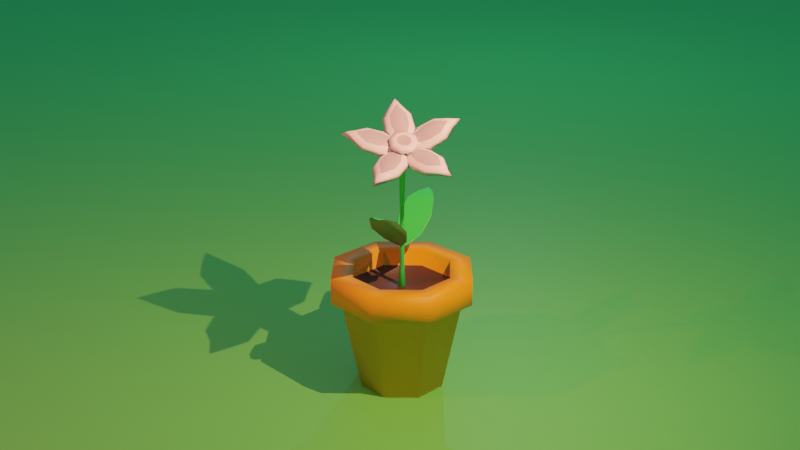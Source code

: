 # Source: Eternal_fortunebackup.blend  (saved by Blender 3.2.14; exported with 4.5.12 LTS)
import bpy
from mathutils import Matrix  # noqa: F401  (used for matrix-valued properties, if any)

bpy.ops.wm.read_factory_settings(use_empty=True)
scene = bpy.context.scene
scene.name = 'Scene'

# ---- collections
col_collection = bpy.data.collections.new('Collection'); scene.collection.children.link(col_collection)

# ---- materials (node trees are filled in below, after node groups)
mat_base = bpy.data.materials.new('base')
mat_base.use_transparent_shadow = False
mat_flowwer = bpy.data.materials.new('flowwer')
mat_flowwer.use_transparent_shadow = False
mat_flower2 = bpy.data.materials.new('flower2')
mat_flower2.use_transparent_shadow = False
mat_leaves_detail_001 = bpy.data.materials.new('leaves detail.001')
mat_leaves_detail_001.use_transparent_shadow = False
mat_leaves = bpy.data.materials.new('leaves')
mat_leaves.use_transparent_shadow = False
mat_leaves_detail = bpy.data.materials.new('leaves detail')
mat_leaves_detail.use_transparent_shadow = False
mat_material_001 = bpy.data.materials.new('Material.001')
mat_material_001.use_transparent_shadow = False
mat_material_003 = bpy.data.materials.new('Material.003')
mat_material_003.use_transparent_shadow = False
mat_pot = bpy.data.materials.new('pot')
mat_pot.use_transparent_shadow = False
mat_dirt = bpy.data.materials.new('Dirt')
mat_dirt.use_transparent_shadow = False

# ---- material node trees
mat_base.use_nodes = True; mat_base.node_tree.nodes.clear()
_N = mat_base.node_tree.nodes; _L = mat_base.node_tree.links
n0 = _N.new('ShaderNodeBsdfPrincipled'); n0.name = 'Principled BSDF'; n0.location = (10, 300)
n0.distribution = 'GGX'
n0.subsurface_method = 'RANDOM_WALK_SKIN'
n0.inputs[0].default_value = (0.02941, 0.8, 0.09163, 1.0)
n0.inputs[3].default_value = 1.45
n0.inputs[27].default_value = (0.0, 0.0, 0.0, 1.0)
n0.inputs[28].default_value = 1.0
n1 = _N.new('ShaderNodeOutputMaterial'); n1.name = 'Material Output'; n1.location = (300, 300)
_L.new(n0.outputs[0], n1.inputs[0])
n1.is_active_output = True
mat_flowwer.use_nodes = True; mat_flowwer.node_tree.nodes.clear()
_N = mat_flowwer.node_tree.nodes; _L = mat_flowwer.node_tree.links
n0 = _N.new('ShaderNodeBsdfPrincipled'); n0.name = 'Principled BSDF'; n0.location = (10, 300)
n0.distribution = 'GGX'
n0.subsurface_method = 'RANDOM_WALK_SKIN'
n0.inputs[3].default_value = 1.45
n0.inputs[27].default_value = (0.0, 0.0, 0.0, 1.0)
n0.inputs[28].default_value = 1.0
n1 = _N.new('ShaderNodeOutputMaterial'); n1.name = 'Material Output'; n1.location = (300, 300)
_L.new(n0.outputs[0], n1.inputs[0])
n1.is_active_output = True
mat_flower2.use_nodes = True; mat_flower2.node_tree.nodes.clear()
_N = mat_flower2.node_tree.nodes; _L = mat_flower2.node_tree.links
n0 = _N.new('ShaderNodeBsdfPrincipled'); n0.name = 'Principled BSDF'; n0.location = (10, 300)
n0.distribution = 'GGX'
n0.subsurface_method = 'RANDOM_WALK_SKIN'
n0.inputs[0].default_value = (0.4672, 0.4672, 0.4672, 1.0)
n0.inputs[3].default_value = 1.45
n0.inputs[27].default_value = (0.0, 0.0, 0.0, 1.0)
n0.inputs[28].default_value = 1.0
n1 = _N.new('ShaderNodeOutputMaterial'); n1.name = 'Material Output'; n1.location = (300, 300)
_L.new(n0.outputs[0], n1.inputs[0])
n1.is_active_output = True
mat_leaves_detail_001.use_nodes = True; mat_leaves_detail_001.node_tree.nodes.clear()
_N = mat_leaves_detail_001.node_tree.nodes; _L = mat_leaves_detail_001.node_tree.links
n0 = _N.new('ShaderNodeBsdfPrincipled'); n0.name = 'Principled BSDF'; n0.location = (10, 300)
n0.distribution = 'GGX'
n0.subsurface_method = 'RANDOM_WALK_SKIN'
n0.inputs[0].default_value = (0.09525, 0.3343, 0.1143, 1.0)
n0.inputs[3].default_value = 1.45
n0.inputs[27].default_value = (0.0, 0.0, 0.0, 1.0)
n0.inputs[28].default_value = 1.0
n1 = _N.new('ShaderNodeOutputMaterial'); n1.name = 'Material Output'; n1.location = (300, 300)
_L.new(n0.outputs[0], n1.inputs[0])
n1.is_active_output = True
mat_leaves.use_nodes = True; mat_leaves.node_tree.nodes.clear()
_N = mat_leaves.node_tree.nodes; _L = mat_leaves.node_tree.links
n0 = _N.new('ShaderNodeBsdfPrincipled'); n0.name = 'Principled BSDF'; n0.location = (10, 300)
n0.distribution = 'GGX'
n0.subsurface_method = 'RANDOM_WALK_SKIN'
n0.inputs[0].default_value = (0.01569, 0.1734, 0.02701, 1.0)
n0.inputs[3].default_value = 1.45
n0.inputs[27].default_value = (0.0, 0.0, 0.0, 1.0)
n0.inputs[28].default_value = 1.0
n1 = _N.new('ShaderNodeOutputMaterial'); n1.name = 'Material Output'; n1.location = (300, 300)
_L.new(n0.outputs[0], n1.inputs[0])
n1.is_active_output = True
mat_leaves_detail.use_nodes = True; mat_leaves_detail.node_tree.nodes.clear()
_N = mat_leaves_detail.node_tree.nodes; _L = mat_leaves_detail.node_tree.links
n0 = _N.new('ShaderNodeBsdfPrincipled'); n0.name = 'Principled BSDF'; n0.location = (10, 300)
n0.distribution = 'GGX'
n0.subsurface_method = 'RANDOM_WALK_SKIN'
n0.inputs[0].default_value = (0.04813, 0.5277, 0.07113, 1.0)
n0.inputs[3].default_value = 1.45
n0.inputs[27].default_value = (0.0, 0.0, 0.0, 1.0)
n0.inputs[28].default_value = 1.0
n1 = _N.new('ShaderNodeOutputMaterial'); n1.name = 'Material Output'; n1.location = (300, 300)
_L.new(n0.outputs[0], n1.inputs[0])
n1.is_active_output = True
mat_material_001.use_nodes = True; mat_material_001.node_tree.nodes.clear()
_N = mat_material_001.node_tree.nodes; _L = mat_material_001.node_tree.links
n0 = _N.new('ShaderNodeBsdfPrincipled'); n0.name = 'Principled BSDF'; n0.location = (10, 300)
n0.distribution = 'GGX'
n0.subsurface_method = 'RANDOM_WALK_SKIN'
n0.inputs[3].default_value = 1.45
n0.inputs[27].default_value = (0.0, 0.0, 0.0, 1.0)
n0.inputs[28].default_value = 1.0
n1 = _N.new('ShaderNodeOutputMaterial'); n1.name = 'Material Output'; n1.location = (300, 300)
_L.new(n0.outputs[0], n1.inputs[0])
n1.is_active_output = True
mat_material_003.use_nodes = True; mat_material_003.node_tree.nodes.clear()
_N = mat_material_003.node_tree.nodes; _L = mat_material_003.node_tree.links
n0 = _N.new('ShaderNodeBsdfPrincipled'); n0.name = 'Principled BSDF'; n0.location = (10, 300)
n0.distribution = 'GGX'
n0.subsurface_method = 'RANDOM_WALK_SKIN'
n0.inputs[0].default_value = (0.1267, 0.8, 0.1204, 1.0)
n0.inputs[3].default_value = 1.45
n0.inputs[27].default_value = (0.0, 0.0, 0.0, 1.0)
n0.inputs[28].default_value = 1.0
n1 = _N.new('ShaderNodeOutputMaterial'); n1.name = 'Material Output'; n1.location = (300, 300)
_L.new(n0.outputs[0], n1.inputs[0])
n1.is_active_output = True
mat_pot.use_nodes = True; mat_pot.node_tree.nodes.clear()
_N = mat_pot.node_tree.nodes; _L = mat_pot.node_tree.links
n0 = _N.new('ShaderNodeBsdfPrincipled'); n0.name = 'Principled BSDF'; n0.location = (10, 300)
n0.distribution = 'GGX'
n0.subsurface_method = 'RANDOM_WALK_SKIN'
n0.inputs[0].default_value = (0.8, 0.369, 0.006609, 1.0)
n0.inputs[3].default_value = 1.45
n0.inputs[27].default_value = (0.0, 0.0, 0.0, 1.0)
n0.inputs[28].default_value = 1.0
n1 = _N.new('ShaderNodeOutputMaterial'); n1.name = 'Material Output'; n1.location = (300, 300)
_L.new(n0.outputs[0], n1.inputs[0])
n1.is_active_output = True
mat_dirt.use_nodes = True; mat_dirt.node_tree.nodes.clear()
_N = mat_dirt.node_tree.nodes; _L = mat_dirt.node_tree.links
n0 = _N.new('ShaderNodeBsdfPrincipled'); n0.name = 'Principled BSDF'; n0.location = (10, 300)
n0.distribution = 'GGX'
n0.subsurface_method = 'RANDOM_WALK_SKIN'
n0.inputs[0].default_value = (0.06072, 0.04228, 0.0193, 1.0)
n0.inputs[3].default_value = 1.45
n0.inputs[27].default_value = (0.0, 0.0, 0.0, 1.0)
n0.inputs[28].default_value = 1.0
n1 = _N.new('ShaderNodeOutputMaterial'); n1.name = 'Material Output'; n1.location = (300, 300)
_L.new(n0.outputs[0], n1.inputs[0])
n1.is_active_output = True

# ---- world
world_world = bpy.data.worlds.new('World'); scene.world = world_world
world_world.use_nodes = True; world_world.node_tree.nodes.clear()
_N = world_world.node_tree.nodes; _L = world_world.node_tree.links
n0 = _N.new('ShaderNodeOutputWorld'); n0.name = 'World Output'; n0.location = (300, 300)
n1 = _N.new('ShaderNodeBackground'); n1.name = 'Background'; n1.location = (10, 300)
n1.inputs[0].default_value = (0.03448, 0.1598, 0.2079, 1.0)
_L.new(n1.outputs[0], n0.inputs[0])
n0.is_active_output = True
world_world.color = (0.05088, 0.05088, 0.05088)
world_world.use_sun_shadow = False
world_world.sun_shadow_jitter_overblur = 0.0

# ---- cameras
cam_camera = bpy.data.cameras.new('Camera')
cam_camera.clip_end = 100.0
cam_camera.ortho_scale = 7.314

# ---- lights
light_light = bpy.data.lights.new('Light', 'AREA')
light_light.color = (0.686, 0.2279, 0.1449)
light_light.transmission_factor = 0.0
light_light.energy = 7854.0
light_light.shadow_soft_size = 0.1
light_light.shadow_maximum_resolution = 0.006
light_light.use_absolute_resolution = True
light_light.shape = 'RECTANGLE'
light_light.size = 0.1
light_light.size_y = 0.1
light_light_001 = bpy.data.lights.new('Light.001', 'POINT')
light_light_001.color = (1.0, 0.06245, 0.0)
light_light_001.transmission_factor = 0.0
light_light_001.energy = 8000.0
light_light_001.shadow_soft_size = 0.1
light_light_001.shadow_maximum_resolution = 0.006
light_light_001.use_absolute_resolution = True
light_light_002 = bpy.data.lights.new('Light.002', 'POINT')
light_light_002.color = (0.1268, 0.3711, 0.5815)
light_light_002.transmission_factor = 0.0
light_light_002.energy = 8000.0
light_light_002.shadow_soft_size = 0.1
light_light_002.shadow_maximum_resolution = 0.006
light_light_002.use_absolute_resolution = True

# ---- meshes
me_cylinder = bpy.data.meshes.new('Cylinder')
me_cylinder.from_pydata([(-0.05821, 0.05821, 1.0), (-0.1124, 0.1124, 0.0), (-0.08232, -2.611e-09, 1.0), (-0.159, 1.896e-09, 0.0), (-0.05821, -0.05821, 1.0), (-0.1124, -0.1124, 0.0), (-1.079e-08, -0.08232, 1.0), (-1.39e-08, -0.159, 0.0), (0.05821, -0.05821, 1.0), (0.1124, -0.1124, 0.0), (0.08232, -7.191e-09, 1.0), (0.159, -6.95e-09, 0.0), (0.05821, 0.05821, 1.0), (0.1124, 0.1124, 0.0), (-3.593e-09, 0.08232, 1.0), (0.0, 0.159, 0.0), (-4.388e-09, 0.06535, 2.481), (-0.04621, 0.04621, 2.481), (-0.06535, -3.609e-09, 2.481), (-0.04621, -0.04621, 2.481), (-1.01e-08, -0.06535, 2.481), (0.04621, -0.04621, 2.481), (0.06535, -7.245e-09, 2.481), (0.04621, 0.04621, 2.481), (-0.01641, 0.06904, 3.127), (-0.06435, 0.04882, 3.118), (-0.0842, -3.392e-09, 3.114), (-0.06435, -0.04882, 3.118), (-0.01641, -0.06904, 3.127), (0.03153, -0.04882, 3.136), (0.05139, -7.233e-09, 3.14), (0.03153, 0.04882, 3.136), (-0.1299, 0.08236, 3.785), (-0.1871, 0.05824, 3.774), (-0.2107, 1.471e-07, 3.77), (-0.1871, -0.05824, 3.774), (-0.1299, -0.08236, 3.785), (-0.07269, -0.05824, 3.796), (-0.049, 1.426e-07, 3.801), (-0.07269, 0.05824, 3.796), (-0.339, 0.09165, 4.333), (-0.3988, 0.0648, 4.309), (-0.4236, 2e-07, 4.298), (-0.3988, -0.0648, 4.309), (-0.339, -0.09165, 4.333), (-0.2791, -0.0648, 4.358), (-0.2543, 1.901e-07, 4.369), (-0.2791, 0.0648, 4.358), (-0.5836, 0.159, 4.905), (-0.6874, 0.1124, 4.862), (-0.7304, 4.678e-07, 4.844), (-0.6874, -0.1124, 4.862), (-0.5836, -0.159, 4.905), (-0.4798, -0.1124, 4.948), (-0.4368, 4.507e-07, 4.966), (-0.4798, 0.1124, 4.948), (-0.6679, 0.199, 5.108), (-0.7978, 0.1407, 5.054), (-0.8516, 4.664e-07, 5.032), (-0.7978, -0.1407, 5.054), (-0.6679, -0.199, 5.108), (-0.538, -0.1407, 5.162), (-0.4842, 4.449e-07, 5.184), (-0.538, 0.1407, 5.162), (-0.7312, 0.4178, 5.145), (-1.022, 0.2875, 5.024), (-1.142, -0.02725, 4.974), (-1.022, -0.342, 5.024), (-0.7312, -0.4723, 5.145), (-0.4406, -0.342, 5.266), (-0.3202, -0.02725, 5.316), (-0.4406, 0.2875, 5.266), (-0.7329, 0.1699, 5.081), (-0.8247, 0.07036, 5.043), (-0.8247, -0.07036, 5.043), (-0.7329, -0.1699, 5.081), (-0.6029, -0.1699, 5.135), (-0.5111, -0.07036, 5.173), (-0.5111, 0.07036, 5.173), (-0.6029, 0.1699, 5.135), (-0.8071, 0.2749, 5.146), (-0.9557, 0.1139, 5.084), (-0.9557, -0.1139, 5.084), (-0.8071, -0.2749, 5.146), (-0.5968, -0.2749, 5.233), (-0.4481, -0.1139, 5.295), (-0.4481, 0.1139, 5.295), (-0.5968, 0.2749, 5.233), (-0.9087, -0.2331, 5.071), (-0.9958, -0.005362, 5.035), (-0.9087, 0.2224, 5.071), (-0.6984, 0.3167, 5.159), (-0.4881, 0.2224, 5.246), (-0.4011, -0.005362, 5.282), (-0.4881, -0.2331, 5.246), (-0.6984, -0.3274, 5.159), (-0.7319, 0.4158, 5.148), (-1.023, 0.2854, 5.027), (-1.143, -0.02931, 4.977), (-1.023, -0.344, 5.027), (-0.7319, -0.4744, 5.148), (-0.4413, -0.344, 5.269), (-0.321, -0.02931, 5.319), (-0.4413, 0.2854, 5.269), (-0.8078, 0.2728, 5.149), (-0.9565, 0.1118, 5.087), (-0.9565, -0.1159, 5.087), (-0.8078, -0.2769, 5.149), (-0.5976, -0.2769, 5.236), (-0.4489, -0.1159, 5.298), (-0.4489, 0.1118, 5.298), (-0.5976, 0.2728, 5.236), (-0.7365, 0.151, 5.109), (-0.8193, 0.06135, 5.074), (-0.8193, -0.06547, 5.074), (-0.7365, -0.1551, 5.109), (-0.6194, -0.1551, 5.158), (-0.5449, -0.06947, 5.193), (-0.5366, 0.06135, 5.192), (-0.6194, 0.151, 5.158), (-0.6538, 0.05788, 5.01), (-0.6863, 0.02277, 4.997), (-0.6863, -0.02689, 4.997), (-0.6538, -0.062, 5.01), (-0.608, -0.062, 5.03), (-0.5673, -0.02289, 5.042), (-0.5756, 0.02277, 5.043), (-0.608, 0.05788, 5.03), (-0.5486, 3.31e-07, 4.583), (-0.523, 0.06688, 4.594), (-0.3995, 0.06688, 4.645), (-0.3739, 3.208e-07, 4.656), (-0.3995, -0.06688, 4.645), (-0.4613, -0.09458, 4.619), (-0.523, -0.06688, 4.594), (-0.4613, 0.09458, 4.619), (-0.0526, -0.0526, 1.692), (-0.07439, -3.077e-09, 1.692), (0.07439, -7.216e-09, 1.692), (0.0526, -0.0526, 1.692), (-3.964e-09, 0.07439, 1.692), (0.0526, 0.0526, 1.692), (-0.0526, 0.0526, 1.692), (-1.047e-08, -0.07439, 1.692), (-0.05227, -0.05227, 1.733), (0.09447, -0.02665, 1.745), (-3.987e-09, 0.07392, 1.733), (-0.05227, 0.05227, 1.733), (-1.045e-08, -0.07392, 1.733), (-0.07392, -3.105e-09, 1.733), (0.08564, -0.04795, 1.745), (0.05227, 0.05227, 1.733), (0.1825, -0.2063, 1.807), (0.2741, -0.2608, 1.81), (0.3785, -0.008694, 1.81), (0.2749, 0.01678, 1.807), (0.3992, -0.5814, 1.999), (0.4769, -0.6137, 1.988), (0.7714, 0.09739, 1.988), (0.6937, 0.1289, 1.999), (0.8727, -0.9149, 2.405), (0.9218, -0.9278, 2.369), (1.313, 0.01589, 2.369), (1.27, 0.04148, 2.405), (1.47, -1.035, 2.758), (1.481, -1.04, 2.697), (1.788, -0.2737, 2.707), (1.776, -0.2665, 2.768), (1.896, -1.019, 2.864), (1.882, -1.024, 2.795), (2.055, -0.6064, 2.795), (2.061, -0.6192, 2.864), (2.226, -0.9337, 2.886), (2.205, -0.9395, 2.815), (2.224, -0.8939, 2.815), (2.234, -0.9136, 2.886), (-0.05151, -0.05151, 1.827), (0.07284, -7.221e-09, 1.827), (-4.037e-09, 0.07284, 1.827), (-0.05151, 0.05151, 1.827), (-1.041e-08, -0.07284, 1.827), (-0.07284, -3.169e-09, 1.827), (0.05151, -0.05151, 1.827), (0.05151, 0.05151, 1.827), (-0.05111, -0.05111, 1.867), (0.07228, 1.702e-08, 1.867), (-3.639e-08, 0.07228, 1.867), (-0.08188, 0.04555, 1.881), (-4.271e-08, -0.07228, 1.867), (-0.0901, 0.02569, 1.881), (0.05111, -0.05111, 1.867), (0.05111, 0.05111, 1.867), (-0.2036, 0.003648, 1.932), (-0.2268, -0.0155, 1.893), (-0.1494, 0.1713, 1.893), (-0.1465, 0.1414, 1.932), (-0.6406, -0.09935, 2.248), (-0.6693, -0.1206, 2.211), (-0.388, 0.5586, 2.211), (-0.3836, 0.5248, 2.25), (-1.056, -0.07989, 2.698), (-1.093, -0.1019, 2.666), (-0.6593, 0.9451, 2.666), (-0.6502, 0.9034, 2.699), (-1.501, 0.2319, 3.202), (-1.543, 0.2147, 3.176), (-1.213, 1.011, 3.176), (-1.193, 0.969, 3.201), (-1.836, 0.5659, 3.425), (-1.884, 0.5557, 3.399), (-1.725, 0.9392, 3.399), (-1.697, 0.8989, 3.424), (-1.942, 0.7703, 3.472), (-1.97, 0.7665, 3.44), (-1.935, 0.8509, 3.44), (-1.918, 0.8282, 3.472), (-0.64, -0.07013, 5.221), (-0.665, -0.07086, 5.25), (-0.6485, -0.00601, 5.216), (-0.6736, -0.00674, 5.244), (-0.5792, -0.05885, 5.366), (-0.6042, -0.05958, 5.394), (-0.5877, 0.005277, 5.36), (-0.6127, 0.004546, 5.388), (-0.4152, 0.2055, 5.568), (-0.3902, 0.2062, 5.54), (-0.3406, -0.166, 5.574), (-0.3656, -0.1668, 5.602), (-0.2055, 0.3389, 5.757), (-0.1805, 0.3396, 5.728), (-0.108, -0.2044, 5.778), (-0.133, -0.2051, 5.807), (0.05074, 0.3732, 5.982), (0.0739, 0.3739, 5.956), (0.1411, -0.1301, 6.002), (0.1179, -0.1308, 6.028), (0.2096, 0.2724, 6.12), (0.2327, 0.2731, 6.094), (0.2649, 0.03144, 6.116), (0.2418, 0.03076, 6.142), (0.3572, 0.1612, 6.247), (0.3755, 0.1982, 6.218), (0.3804, 0.1618, 6.221), (-0.4452, 0.2785, 5.419), (-0.4544, 0.3117, 5.257), (-0.372, -0.2705, 5.47), (-0.3684, -0.3335, 5.316), (-0.2403, 0.4529, 5.605), (-0.2136, 0.5166, 5.475), (-0.1334, -0.3495, 5.678), (-0.08796, -0.4264, 5.561), (0.07883, 0.5174, 5.888), (0.1685, 0.5899, 5.82), (0.2271, -0.2401, 5.997), (0.3243, -0.3068, 5.932), (0.3718, 0.3548, 6.14), (0.5026, 0.4013, 6.107), (0.4193, -0.001632, 6.173), (0.5584, -0.01762, 6.146), (0.5896, 0.1907, 6.328), (0.7585, 0.2084, 6.328), (-0.6871, -0.09855, 5.219), (-0.7093, -0.08686, 5.247), (-0.6354, -0.07327, 5.249), (-0.6576, -0.06159, 5.277), (-0.7141, -0.2042, 5.332), (-0.7363, -0.1925, 5.36), (-0.6624, -0.1789, 5.362), (-0.6846, -0.1672, 5.39), (-0.5169, -0.3629, 5.603), (-0.4947, -0.3746, 5.575), (-0.7947, -0.5213, 5.4), (-0.8169, -0.5096, 5.428), (-0.4035, -0.5891, 5.786), (-0.3813, -0.6008, 5.758), (-0.8198, -0.8153, 5.502), (-0.842, -0.8036, 5.53), (-0.3684, -0.8945, 5.938), (-0.3478, -0.9053, 5.912), (-0.754, -1.104, 5.675), (-0.7746, -1.093, 5.701), (-0.4459, -1.112, 5.967), (-0.4253, -1.123, 5.941), (-0.6201, -1.218, 5.827), (-0.6407, -1.208, 5.853), (-0.5321, -1.319, 5.985), (-0.4823, -1.315, 5.976), (-0.5116, -1.33, 5.959), (-0.4069, -0.263, 5.524), (-0.3157, -0.1862, 5.408), (-0.8494, -0.4794, 5.265), (-0.8357, -0.4405, 5.104), (-0.2605, -0.4738, 5.726), (-0.1436, -0.4339, 5.646), (-0.9072, -0.7901, 5.349), (-0.9036, -0.8056, 5.202), (-0.2087, -0.9242, 5.95), (-0.08559, -0.9617, 5.913), (-0.8078, -1.217, 5.601), (-0.7897, -1.306, 5.502), (-0.323, -1.246, 5.993), (-0.2199, -1.339, 5.963), (-0.6103, -1.386, 5.826), (-0.5575, -1.504, 5.766), (-0.4502, -1.55, 6.019), (-0.3694, -1.698, 5.994), (-0.7867, -0.05309, 5.179), (-0.7999, -0.04841, 5.214), (-0.746, -0.09892, 5.2), (-0.7592, -0.09423, 5.235), (-0.9152, -0.1364, 5.214), (-0.9284, -0.1317, 5.25), (-0.8744, -0.1822, 5.236), (-0.8876, -0.1775, 5.271), (-0.9955, -0.4938, 5.273), (-0.9823, -0.4985, 5.238), (-1.219, -0.2325, 5.113), (-1.232, -0.2278, 5.148), (-1.15, -0.7643, 5.251), (-1.136, -0.769, 5.216), (-1.482, -0.3802, 5.034), (-1.495, -0.3755, 5.069), (-1.4, -0.9891, 5.185), (-1.388, -0.9934, 5.152), (-1.708, -0.6332, 4.984), (-1.72, -0.6289, 5.016), (-1.617, -1.029, 5.109), (-1.604, -1.033, 5.076), (-1.758, -0.8606, 4.995), (-1.77, -0.8563, 5.028), (-1.795, -1.057, 5.032), (-1.791, -1.082, 5.012), (-1.815, -1.056, 5.0), (-0.8315, -0.493, 5.234), (-0.6849, -0.4663, 5.16), (-1.18, -0.1007, 5.05), (-1.095, -0.005222, 4.944), (-0.9602, -0.7933, 5.226), (-0.8361, -0.8192, 5.15), (-1.47, -0.2198, 4.957), (-1.435, -0.1453, 4.835), (-1.33, -1.125, 5.129), (-1.272, -1.208, 5.041), (-1.802, -0.5935, 4.88), (-1.827, -0.5838, 4.748), (-1.649, -1.184, 5.016), (-1.648, -1.277, 4.909), (-1.876, -0.9289, 4.897), (-1.914, -0.9779, 4.768), (-1.89, -1.216, 4.907), (-2.009, -1.379, 4.757), (-0.7459, 0.04745, 5.204), (-0.7578, 0.04725, 5.24), (-0.7725, -0.0111, 5.195), (-0.7844, -0.0113, 5.231), (-0.8843, 0.1173, 5.23), (-0.8962, 0.1171, 5.266), (-0.9109, 0.05879, 5.221), (-0.9228, 0.05859, 5.257), (-1.24, 0.04591, 5.152), (-1.228, 0.04611, 5.116), (-1.073, 0.386, 5.169), (-1.085, 0.3858, 5.205), (-1.532, 0.09728, 5.055), (-1.52, 0.09748, 5.019), (-1.294, 0.5942, 5.097), (-1.306, 0.594, 5.133), (-1.816, 0.2638, 4.96), (-1.805, 0.264, 4.927), (-1.596, 0.7242, 4.999), (-1.607, 0.724, 5.032), (-1.926, 0.4665, 4.925), (-1.915, 0.4667, 4.891), (-1.815, 0.6874, 4.926), (-1.826, 0.6872, 4.959), (-2.018, 0.6692, 4.895), (-2.022, 0.6362, 4.857), (-2.007, 0.6694, 4.862), (-1.154, -0.08116, 5.081), (-1.045, -0.1713, 4.994), (-0.9267, 0.4201, 5.16), (-0.7774, 0.4178, 5.086), (-1.464, -0.06669, 4.978), (-1.409, -0.1543, 4.873), (-1.131, 0.666, 5.093), (-1.018, 0.7067, 5.008), (-1.884, 0.1789, 4.838), (-1.904, 0.1343, 4.713), (-1.575, 0.8577, 4.944), (-1.544, 0.9117, 4.842), (-2.045, 0.4779, 4.786), (-2.093, 0.4857, 4.652), (-1.897, 0.8034, 4.837), (-1.92, 0.8682, 4.712), (-2.181, 0.7769, 4.743), (-2.319, 0.9113, 4.603), (-0.677, 0.01808, 5.226), (-0.6963, 0.008655, 5.257), (-0.7328, 0.02795, 5.194), (-0.7521, 0.01852, 5.225), (-0.7028, 0.1349, 5.328), (-0.7221, 0.1255, 5.359), (-0.7586, 0.1448, 5.296), (-0.7779, 0.1354, 5.327), (-0.9111, 0.4417, 5.337), (-0.8918, 0.4511, 5.306), (-0.5679, 0.3938, 5.49), (-0.5873, 0.3844, 5.522), (-0.9851, 0.7415, 5.382), (-0.9657, 0.7509, 5.351), (-0.4924, 0.6673, 5.621), (-0.5117, 0.6578, 5.652), (-0.966, 1.066, 5.491), (-0.9481, 1.075, 5.462), (-0.5096, 0.9974, 5.712), (-0.5275, 0.9886, 5.741), (-0.8514, 1.229, 5.612), (-0.8335, 1.238, 5.583), (-0.6232, 1.201, 5.703), (-0.6411, 1.192, 5.732), (-0.73, 1.375, 5.732), (-0.7437, 1.389, 5.685), (-0.7121, 1.384, 5.703), (-0.9407, 0.375, 5.185), (-0.9232, 0.308, 5.034), (-0.463, 0.2906, 5.457), (-0.3618, 0.2088, 5.354), (-1.05, 0.6819, 5.21), (-1.052, 0.6687, 5.063), (-0.3519, 0.5585, 5.608), (-0.2313, 0.5236, 5.531), (-1.022, 1.161, 5.371), (-1.021, 1.23, 5.256), (-0.3752, 1.046, 5.739), (-0.2611, 1.096, 5.689), (-0.8529, 1.401, 5.549), (-0.862, 1.493, 5.49), (-0.5428, 1.346, 5.726), (-0.4581, 1.448, 5.673), (-0.6738, 1.616, 5.726), (-0.6449, 1.799, 5.645), (-0.7582, 0.4218, 5.441), (-0.7932, 0.4177, 5.508), (-0.4955, 0.24, 5.566), (-0.5305, 0.236, 5.633), (-0.419, -0.09385, 5.585), (-0.454, -0.09789, 5.653), (-0.5736, -0.3842, 5.488), (-0.6086, -0.3883, 5.556), (-0.8686, -0.4611, 5.331), (-0.9036, -0.4651, 5.398), (-1.131, -0.2793, 5.205), (-1.166, -0.2833, 5.273), (-1.208, 0.05457, 5.186), (-1.243, 0.05052, 5.253), (-1.053, 0.345, 5.283), (-1.088, 0.3409, 5.351), (-0.6625, 0.1531, 5.647), (-0.8455, 0.2797, 5.56), (-0.6093, -0.07949, 5.661), (-0.7169, -0.2818, 5.593), (-0.9224, -0.3353, 5.484), (-1.105, -0.2087, 5.396), (-1.159, 0.02389, 5.383), (-1.051, 0.2262, 5.451), (-0.6866, 0.1862, 5.212), (-0.5712, 0.1063, 5.267), (-0.5376, -0.0404, 5.276), (-0.6055, -0.168, 5.233), (-0.7351, -0.2018, 5.164), (-0.8505, -0.1219, 5.109), (-0.8841, 0.02481, 5.1), (-0.8162, 0.1524, 5.143), (-0.6172, 0.1437, 5.059), (-0.5322, 0.08492, 5.1), (-0.5075, -0.02303, 5.106), (-0.5575, -0.1169, 5.074), (-0.6528, -0.1418, 5.024), (-0.7378, -0.08299, 4.983), (-0.7625, 0.02496, 4.977), (-0.7125, 0.1188, 5.008), (-0.7157, 0.1037, 5.596), (-0.8478, 0.1951, 5.533), (-0.6773, -0.06413, 5.606), (-0.755, -0.2101, 5.557), (-0.9033, -0.2488, 5.478), (-1.035, -0.1574, 5.415), (-1.074, 0.01048, 5.405), (-0.9961, 0.1565, 5.454), (-0.08599, 0.03562, 1.881), (-0.164, 0.06791, 1.924), (-0.1104, 0.08742, 1.902), (-0.1398, 0.01622, 1.902), (-0.5045, 0.209, 2.241), (-0.265, 0.3334, 2.092), (-0.4232, -0.04836, 2.092), (-0.852, 0.4116, 2.697), (-0.5182, 0.7162, 2.477), (-0.8488, -0.0897, 2.474), (-1.354, 0.603, 3.206), (-0.9208, 0.9363, 2.947), (-1.278, 0.07556, 2.948), (-1.78, 0.7375, 3.429), (-1.445, 0.9341, 3.312), (-1.67, 0.3996, 3.313), (-1.93, 0.7993, 3.472), (-1.812, 0.8619, 3.45), (-1.891, 0.672, 3.45), (-1.567, 0.6702, 3.318), (-1.868, 0.7738, 3.454), (-1.103, 0.5073, 2.951), (-0.3342, 0.1384, 2.082), (-0.6783, 0.3103, 2.469), (-0.1128, 0.04673, 1.896), (0.09006, -0.0373, 1.745), (0.2141, -0.08868, 1.799), (0.1301, -0.1204, 1.773), (0.1772, -0.006857, 1.773), (0.5367, -0.2223, 1.993), (0.2922, -0.3964, 1.904), (0.4869, 0.07364, 1.904), (1.071, -0.4366, 2.405), (0.981, 0.08535, 2.202), (0.6354, -0.7478, 2.202), (1.631, -0.6541, 2.766), (1.524, -0.1128, 2.586), (1.171, -0.975, 2.58), (1.993, -0.8257, 2.866), (1.917, -0.4416, 2.815), (1.683, -1.027, 2.81), (2.23, -0.9237, 2.886), (2.067, -0.9748, 2.876), (2.151, -0.7721, 2.876), (1.812, -0.7399, 2.816), (2.126, -0.8807, 2.877), (1.351, -0.5454, 2.585), (0.8038, -0.3294, 2.199), (0.3754, -0.1555, 1.896), (0.1386, -0.05741, 1.766), (0.06309, -0.02613, 1.733), (0.05227, -0.05227, 1.733), (0.1051, -0.1383, 1.766), (0.1579, -0.2244, 1.799), (0.1721, 0.0235, 1.766), (0.07392, -7.218e-09, 1.733), (0.2681, -0.4147, 1.896), (0.3782, -0.605, 1.993), (0.4828, 0.1037, 1.896), (0.2703, 0.047, 1.799), (0.9882, 0.1158, 2.199), (1.281, 0.07125, 2.405), (0.6193, -0.7747, 2.199), (1.539, -0.08528, 2.588), (1.796, -0.2418, 2.771), (1.163, -1.005, 2.583), (0.8604, -0.9444, 2.405), (1.941, -0.4214, 2.819), (2.086, -0.601, 2.866), (1.683, -1.058, 2.813), (1.466, -1.066, 2.761), (2.259, -0.9357, 2.888), (2.249, -0.9602, 2.888), (2.074, -1.005, 2.877), (2.178, -0.756, 2.877), (0.6952, 0.1603, 1.993), (1.9, -1.05, 2.866), (2.269, -0.9111, 2.888), (-0.06169, 0.02555, 1.867), (-0.05111, 0.05111, 1.867), (-0.08833, 0.1059, 1.896), (-0.1373, -0.01239, 1.896), (-0.2023, -0.02478, 1.924), (-0.2453, 0.3533, 2.082), (-0.1256, 0.1606, 1.924), (-0.4232, -0.07639, 2.082), (-0.6441, -0.128, 2.241), (-0.5009, 0.7385, 2.469), (-0.6369, 0.9311, 2.697), (-0.8557, -0.1179, 2.469), (-0.9137, 0.9646, 2.951), (-1.191, 0.9982, 3.206), (-1.293, 0.04996, 2.951), (-1.067, -0.1079, 2.697), (-1.446, 0.963, 3.318), (-1.689, 0.3775, 3.318), (-1.859, 0.5472, 3.429), (-1.956, 0.8102, 3.479), (-1.939, 0.852, 3.479), (-1.82, 0.8899, 3.454), (-1.916, 0.6578, 3.454), (-0.07228, 2.104e-08, 1.867), (-0.3649, 0.546, 2.241), (-1.518, 0.2078, 3.206), (-1.702, 0.9277, 3.429), (-1.973, 0.7683, 3.479)], [], [(590, 184, 19, 18), (1, 0, 14, 15), (3, 2, 0, 1), (1, 15, 13, 11, 9, 7, 5, 3), (5, 4, 2, 3), (7, 6, 4, 5), (9, 8, 6, 7), (11, 10, 8, 9), (13, 12, 10, 11), (15, 14, 12, 13), (19, 20, 28, 27), (190, 185, 22, 21), (191, 186, 16, 23), (186, 568, 17, 16), (184, 188, 20, 19), (185, 191, 23, 22), (568, 567, 590, 18, 17), (188, 190, 21, 20), (29, 30, 38, 37), (17, 18, 26, 25), (22, 23, 31, 30), (20, 21, 29, 28), (18, 19, 27, 26), (16, 17, 25, 24), (23, 16, 24, 31), (21, 22, 30, 29), (32, 33, 41, 40), (27, 28, 36, 35), (25, 26, 34, 33), (30, 31, 39, 38), (28, 29, 37, 36), (26, 27, 35, 34), (24, 25, 33, 32), (31, 24, 32, 39), (129, 128, 50, 49), (39, 32, 40, 47), (37, 38, 46, 45), (35, 36, 44, 43), (33, 34, 42, 41), (38, 39, 47, 46), (36, 37, 45, 44), (34, 35, 43, 42), (55, 48, 56, 79, 63), (131, 130, 55, 54), (133, 132, 53, 52), (128, 134, 51, 50), (135, 129, 49, 48), (130, 135, 48, 55), (132, 131, 54, 53), (134, 133, 52, 51), (82, 88, 67), (53, 54, 62, 77, 61), (51, 52, 60, 75, 59), (49, 50, 58, 73, 57), (54, 55, 63, 78, 62), (52, 53, 61, 76, 60), (50, 51, 59, 74, 58), (48, 49, 57, 72, 56), (80, 90, 65), (87, 91, 64), (85, 93, 70), (83, 95, 68), (81, 89, 66), (86, 92, 71), (84, 94, 69), (95, 84, 68), (60, 76, 84, 95), (76, 61, 94, 84), (93, 86, 70), (62, 78, 86, 93), (78, 63, 92, 86), (90, 81, 65), (57, 73, 81, 90), (73, 58, 89, 81), (88, 83, 67), (59, 75, 83, 88), (75, 60, 95, 83), (94, 85, 69), (61, 77, 85, 94), (77, 62, 93, 85), (92, 87, 71), (63, 79, 87, 92), (79, 56, 91, 87), (91, 80, 64), (56, 72, 80, 91), (72, 57, 90, 80), (89, 82, 66), (58, 74, 82, 89), (74, 59, 88, 82), (70, 86, 110, 102), (81, 66, 98, 105), (71, 87, 111, 103), (64, 80, 104, 96), (82, 67, 99, 106), (65, 81, 105, 97), (83, 68, 100, 107), (66, 82, 106, 98), (84, 69, 101, 108), (67, 83, 107, 99), (85, 70, 102, 109), (68, 84, 108, 100), (86, 71, 103, 110), (69, 85, 109, 101), (87, 64, 96, 111), (80, 65, 97, 104), (103, 111, 110), (111, 96, 104), (97, 105, 104), (98, 106, 105), (99, 107, 106), (100, 108, 107), (101, 109, 108), (102, 110, 109), (105, 106, 114, 113), (111, 104, 112, 119), (108, 109, 117, 116), (106, 107, 115, 114), (104, 105, 113, 112), (110, 111, 119, 118), (109, 110, 118, 117), (107, 108, 116, 115), (117, 118, 126, 125), (115, 116, 124, 123), (113, 114, 122, 121), (119, 112, 120, 127), (116, 117, 125, 124), (114, 115, 123, 122), (112, 113, 121, 120), (118, 119, 127, 126), (126, 127, 120, 121, 122, 123, 124, 125), (43, 44, 133, 134), (45, 46, 131, 132), (47, 40, 135, 130), (40, 41, 129, 135), (42, 43, 134, 128), (44, 45, 132, 133), (46, 47, 130, 131), (41, 42, 128, 129), (6, 8, 139, 143), (0, 2, 137, 142), (10, 12, 141, 138), (4, 6, 143, 136), (14, 0, 142, 140), (12, 14, 140, 141), (8, 10, 138, 139), (2, 4, 136, 137), (143, 139, 540, 148), (142, 137, 149, 147), (138, 141, 151, 544), (136, 143, 148, 144), (140, 142, 147, 146), (141, 140, 146, 151), (538, 516, 152, 515), (137, 136, 144, 149), (537, 519, 156, 518), (138, 544, 543, 548, 154), (540, 139, 153, 542, 541), (139, 138, 154, 153), (158, 564, 549, 550, 162), (153, 154, 158, 157), (154, 548, 547, 564, 158), (542, 153, 157, 546, 545), (161, 162, 166, 165), (546, 157, 161, 555, 551), (536, 523, 160, 521), (157, 158, 162, 161), (166, 553, 556, 557, 170), (162, 550, 552, 553, 166), (555, 161, 165, 559, 554), (535, 526, 164, 524), (534, 531, 172, 530), (559, 165, 169, 565, 558), (533, 529, 168, 527), (165, 166, 170, 169), (173, 174, 566, 560, 561), (169, 170, 174, 173), (170, 557, 563, 566, 174), (565, 169, 173, 561, 562), (148, 540, 182, 180), (147, 149, 181, 179), (544, 151, 183, 177), (144, 148, 180, 176), (146, 147, 179, 178), (151, 146, 178, 183), (540, 539, 544, 177, 182), (149, 144, 176, 181), (180, 182, 190, 188), (568, 179, 194, 573, 569), (177, 183, 191, 185), (176, 180, 188, 184), (178, 179, 568, 186), (183, 178, 186, 191), (182, 177, 185, 190), (181, 176, 184, 590), (573, 194, 198, 591, 572), (179, 181, 193, 194), (181, 590, 570, 571, 193), (513, 491, 195, 490), (512, 497, 203, 496), (193, 571, 574, 575, 197), (511, 494, 199, 493), (194, 193, 197, 198), (510, 500, 207, 499), (198, 197, 201, 202), (591, 198, 202, 577, 576), (197, 575, 578, 582, 201), (580, 206, 210, 593, 583), (202, 201, 205, 206), (577, 202, 206, 580, 579), (201, 582, 581, 592, 205), (509, 506, 215, 505), (205, 592, 584, 585, 209), (508, 503, 211, 502), (206, 205, 209, 210), (214, 213, 594, 586, 587), (210, 209, 213, 214), (593, 210, 214, 587, 588), (209, 585, 589, 594, 213), (216, 217, 219, 218), (218, 219, 223, 222), (240, 239, 257, 259), (220, 221, 217, 216), (218, 222, 220, 216), (223, 219, 217, 221), (224, 227, 231, 228), (220, 222, 225, 226), (223, 221, 227, 224), (228, 232, 251, 247), (228, 231, 235, 232), (225, 222, 244), (234, 238, 258, 254), (226, 225, 229, 230), (224, 228, 247, 243), (235, 231, 249, 253), (227, 221, 220, 245), (230, 229, 233, 234), (236, 239, 240), (234, 233, 237, 238), (232, 235, 239, 236), (231, 227, 245, 249), (220, 226, 246), (238, 237, 241, 242), (220, 246, 245), (222, 243, 244), (244, 243, 247, 248), (245, 246, 250, 249), (253, 254, 258, 257), (248, 247, 251, 252), (249, 250, 254, 253), (252, 251, 255, 256), (256, 255, 259, 260), (257, 258, 260, 259), (229, 225, 244, 248), (239, 235, 253, 257), (223, 224, 243, 222), (233, 229, 248, 252), (236, 240, 259, 255), (226, 230, 250, 246), (237, 233, 252, 256), (230, 234, 254, 250), (241, 237, 256, 260), (232, 236, 255, 251), (238, 242, 260, 258), (242, 241, 260), (261, 262, 264, 263), (263, 264, 268, 267), (285, 284, 302, 304), (265, 266, 262, 261), (263, 267, 265, 261), (268, 264, 262, 266), (269, 272, 276, 273), (265, 267, 270, 271), (268, 266, 272, 269), (273, 277, 296, 292), (273, 276, 280, 277), (270, 267, 289), (279, 283, 303, 299), (271, 270, 274, 275), (269, 273, 292, 288), (280, 276, 294, 298), (272, 266, 265, 290), (275, 274, 278, 279), (281, 284, 285), (279, 278, 282, 283), (277, 280, 284, 281), (276, 272, 290, 294), (265, 271, 291), (283, 282, 286, 287), (265, 291, 290), (267, 288, 289), (289, 288, 292, 293), (290, 291, 295, 294), (298, 299, 303, 302), (293, 292, 296, 297), (294, 295, 299, 298), (297, 296, 300, 301), (301, 300, 304, 305), (302, 303, 305, 304), (274, 270, 289, 293), (284, 280, 298, 302), (268, 269, 288, 267), (278, 274, 293, 297), (281, 285, 304, 300), (271, 275, 295, 291), (282, 278, 297, 301), (275, 279, 299, 295), (286, 282, 301, 305), (277, 281, 300, 296), (283, 287, 305, 303), (287, 286, 305), (306, 307, 309, 308), (308, 309, 313, 312), (330, 329, 347, 349), (310, 311, 307, 306), (308, 312, 310, 306), (313, 309, 307, 311), (314, 317, 321, 318), (310, 312, 315, 316), (313, 311, 317, 314), (318, 322, 341, 337), (318, 321, 325, 322), (315, 312, 334), (324, 328, 348, 344), (316, 315, 319, 320), (314, 318, 337, 333), (325, 321, 339, 343), (317, 311, 310, 335), (320, 319, 323, 324), (326, 329, 330), (324, 323, 327, 328), (322, 325, 329, 326), (321, 317, 335, 339), (310, 316, 336), (328, 327, 331, 332), (310, 336, 335), (312, 333, 334), (334, 333, 337, 338), (335, 336, 340, 339), (343, 344, 348, 347), (338, 337, 341, 342), (339, 340, 344, 343), (342, 341, 345, 346), (346, 345, 349, 350), (347, 348, 350, 349), (319, 315, 334, 338), (329, 325, 343, 347), (313, 314, 333, 312), (323, 319, 338, 342), (326, 330, 349, 345), (316, 320, 340, 336), (327, 323, 342, 346), (320, 324, 344, 340), (331, 327, 346, 350), (322, 326, 345, 341), (328, 332, 350, 348), (332, 331, 350), (351, 352, 354, 353), (353, 354, 358, 357), (375, 374, 392, 394), (355, 356, 352, 351), (353, 357, 355, 351), (358, 354, 352, 356), (359, 362, 366, 363), (355, 357, 360, 361), (358, 356, 362, 359), (363, 367, 386, 382), (363, 366, 370, 367), (360, 357, 379), (369, 373, 393, 389), (361, 360, 364, 365), (359, 363, 382, 378), (370, 366, 384, 388), (362, 356, 355, 380), (365, 364, 368, 369), (371, 374, 375), (369, 368, 372, 373), (367, 370, 374, 371), (366, 362, 380, 384), (355, 361, 381), (373, 372, 376, 377), (355, 381, 380), (357, 378, 379), (379, 378, 382, 383), (380, 381, 385, 384), (388, 389, 393, 392), (383, 382, 386, 387), (384, 385, 389, 388), (387, 386, 390, 391), (391, 390, 394, 395), (392, 393, 395, 394), (364, 360, 379, 383), (374, 370, 388, 392), (358, 359, 378, 357), (368, 364, 383, 387), (371, 375, 394, 390), (361, 365, 385, 381), (372, 368, 387, 391), (365, 369, 389, 385), (376, 372, 391, 395), (367, 371, 390, 386), (373, 377, 395, 393), (377, 376, 395), (396, 397, 399, 398), (398, 399, 403, 402), (420, 419, 437, 439), (400, 401, 397, 396), (398, 402, 400, 396), (403, 399, 397, 401), (404, 407, 411, 408), (400, 402, 405, 406), (403, 401, 407, 404), (408, 412, 431, 427), (408, 411, 415, 412), (405, 402, 424), (414, 418, 438, 434), (406, 405, 409, 410), (404, 408, 427, 423), (415, 411, 429, 433), (407, 401, 400, 425), (410, 409, 413, 414), (416, 419, 420), (414, 413, 417, 418), (412, 415, 419, 416), (411, 407, 425, 429), (400, 406, 426), (418, 417, 421, 422), (400, 426, 425), (402, 423, 424), (424, 423, 427, 428), (425, 426, 430, 429), (433, 434, 438, 437), (428, 427, 431, 432), (429, 430, 434, 433), (432, 431, 435, 436), (436, 435, 439, 440), (437, 438, 440, 439), (409, 405, 424, 428), (419, 415, 433, 437), (403, 404, 423, 402), (413, 409, 428, 432), (416, 420, 439, 435), (406, 410, 430, 426), (417, 413, 432, 436), (410, 414, 434, 430), (421, 417, 436, 440), (412, 416, 435, 431), (418, 422, 440, 438), (422, 421, 440), (441, 442, 444, 443), (443, 444, 446, 445), (445, 446, 448, 447), (447, 448, 450, 449), (449, 450, 452, 451), (451, 452, 454, 453), (446, 444, 457, 459), (453, 454, 456, 455), (455, 456, 442, 441), (451, 453, 471, 470), (464, 463, 487, 488), (452, 450, 461, 462), (442, 456, 464, 458), (444, 442, 458, 457), (448, 446, 459, 460), (454, 452, 462, 463), (450, 448, 460, 461), (456, 454, 463, 464), (472, 465, 473, 480), (447, 449, 469, 468), (453, 455, 472, 471), (443, 445, 467, 466), (449, 451, 470, 469), (455, 441, 465, 472), (441, 443, 466, 465), (445, 447, 468, 467), (473, 474, 475, 476, 477, 478, 479, 480), (470, 471, 479, 478), (468, 469, 477, 476), (466, 467, 475, 474), (471, 472, 480, 479), (469, 470, 478, 477), (467, 468, 476, 475), (465, 466, 474, 473), (481, 482, 488, 487, 486, 485, 484, 483), (462, 461, 485, 486), (460, 459, 483, 484), (457, 458, 482, 481), (458, 464, 488, 482), (463, 462, 486, 487), (461, 460, 484, 485), (459, 457, 481, 483), (504, 508, 502, 208), (204, 499, 508, 504), (499, 207, 503, 508), (507, 509, 505, 212), (208, 502, 509, 507), (502, 211, 506, 509), (501, 510, 499, 204), (200, 496, 510, 501), (496, 203, 500, 510), (495, 511, 493, 196), (192, 490, 511, 495), (490, 195, 494, 511), (498, 512, 496, 200), (196, 493, 512, 498), (493, 199, 497, 512), (492, 513, 490, 192), (189, 489, 513, 492), (489, 187, 491, 513), (528, 533, 527, 171), (167, 524, 533, 528), (524, 164, 529, 533), (532, 534, 530, 175), (171, 527, 534, 532), (527, 168, 531, 534), (525, 535, 524, 167), (163, 521, 535, 525), (521, 160, 526, 535), (522, 536, 521, 163), (159, 518, 536, 522), (518, 156, 523, 536), (520, 537, 518, 159), (155, 515, 537, 520), (515, 152, 519, 537), (517, 538, 515, 155), (145, 514, 538, 517), (514, 150, 516, 538), (150, 514, 539, 540), (152, 516, 541, 542), (145, 517, 543, 544), (156, 519, 545, 546), (155, 520, 547, 548), (522, 163, 550, 549), (523, 156, 546, 551), (525, 167, 553, 552), (526, 160, 555, 554), (528, 171, 557, 556), (529, 164, 559, 558), (530, 172, 561, 560), (172, 531, 562, 561), (171, 532, 563, 557), (514, 145, 544, 539), (516, 150, 540, 541), (517, 155, 548, 543), (519, 152, 542, 545), (520, 159, 564, 547), (159, 522, 549, 564), (160, 523, 551, 555), (163, 525, 552, 550), (164, 526, 554, 559), (167, 528, 556, 553), (168, 529, 558, 565), (175, 530, 560, 566), (531, 168, 565, 562), (532, 175, 566, 563), (187, 489, 567, 568), (491, 187, 568, 569), (492, 192, 571, 570), (494, 195, 573, 572), (495, 196, 575, 574), (203, 497, 576, 577), (196, 498, 578, 575), (207, 500, 579, 580), (200, 501, 581, 582), (503, 207, 580, 583), (504, 208, 585, 584), (505, 215, 587, 586), (215, 506, 588, 587), (208, 507, 589, 585), (489, 189, 590, 567), (195, 491, 569, 573), (189, 492, 570, 590), (199, 494, 572, 591), (192, 495, 574, 571), (497, 199, 591, 576), (498, 200, 582, 578), (500, 203, 577, 579), (501, 204, 592, 581), (211, 503, 583, 593), (204, 504, 584, 592), (212, 505, 586, 594), (506, 211, 593, 588), (507, 212, 594, 589)])
me_cylinder.polygons.foreach_set('use_smooth', [True] * 582)
me_cylinder.polygons.foreach_set('material_index', [0, 5, 0, 0, 0, 5, 0, 0, 0, 5, 5, 0, 0, 0, 5, 0, 0, 0, 5, 5, 0, 0, 0, 0, 0, 0, 5, 0, 0, 0, 0, 0, 5, 0, 0, 0, 5, 0, 0, 0, 0, 0, 5, 0, 0, 0, 0, 0, 0, 0, 4, 5, 5, 5, 5, 5, 5, 5, 4, 4, 4, 4, 4, 4, 4, 4, 4, 4, 4, 4, 4, 4, 4, 4, 4, 4, 4, 4, 4, 4, 4, 4, 4, 4, 4, 4, 4, 4, 4, 0, 0, 0, 0, 0, 0, 0, 0, 0, 0, 0, 0, 0, 0, 0, 0, 0, 0, 0, 0, 0, 0, 0, 0, 0, 0, 0, 0, 0, 0, 0, 0, 0, 0, 0, 0, 0, 0, 0, 0, 0, 0, 5, 0, 0, 0, 0, 0, 0, 5, 5, 0, 0, 5, 0, 0, 0, 0, 0, 0, 0, 0, 0, 0, 0, 0, 4, 4, 3, 4, 3, 4, 4, 3, 4, 0, 3, 4, 4, 4, 0, 0, 4, 0, 3, 4, 3, 4, 4, 0, 0, 0, 0, 0, 0, 0, 0, 0, 4, 0, 0, 0, 0, 0, 0, 4, 3, 4, 0, 0, 4, 0, 3, 0, 3, 4, 4, 4, 3, 4, 4, 0, 4, 0, 3, 4, 3, 4, 4, 1, 1, 1, 1, 1, 1, 2, 1, 2, 1, 2, 1, 1, 1, 1, 1, 1, 1, 2, 1, 2, 1, 1, 1, 1, 1, 1, 1, 1, 1, 1, 1, 1, 1, 1, 1, 1, 1, 1, 1, 1, 1, 1, 1, 1, 1, 1, 1, 1, 1, 1, 1, 2, 1, 2, 1, 2, 1, 1, 1, 1, 1, 1, 1, 2, 1, 2, 1, 1, 1, 1, 1, 1, 1, 1, 1, 1, 1, 1, 1, 1, 1, 1, 1, 1, 1, 1, 1, 1, 1, 1, 1, 1, 1, 1, 1, 1, 1, 2, 1, 2, 1, 2, 1, 1, 1, 1, 1, 1, 1, 2, 1, 2, 1, 1, 1, 1, 1, 1, 1, 1, 1, 1, 1, 1, 1, 1, 1, 1, 1, 1, 1, 1, 1, 1, 1, 1, 1, 1, 1, 1, 1, 1, 1, 2, 1, 2, 1, 2, 1, 1, 1, 1, 1, 1, 1, 2, 1, 2, 1, 1, 1, 1, 1, 1, 1, 1, 1, 1, 1, 1, 1, 1, 1, 1, 1, 1, 1, 1, 1, 1, 1, 1, 1, 1, 1, 1, 1, 1, 1, 2, 1, 2, 1, 2, 1, 1, 1, 1, 1, 1, 1, 2, 1, 2, 1, 1, 1, 1, 1, 1, 1, 1, 1, 1, 1, 1, 1, 1, 1, 1, 1, 1, 1, 1, 1, 1, 1, 1, 1, 1, 1, 1, 1, 1, 1, 1, 1, 1, 1, 1, 1, 1, 1, 1, 1, 1, 1, 1, 1, 1, 1, 1, 1, 1, 1, 1, 1, 1, 1, 1, 1, 1, 1, 2, 1, 1, 1, 1, 1, 1, 1, 0, 0, 0, 0, 0, 0, 0, 0, 0, 0, 0, 0, 0, 0, 0, 0, 0, 0, 0, 0, 0, 0, 0, 0, 0, 0, 0, 0, 0, 0, 0, 0, 0, 0, 0, 0, 0, 0, 0, 0, 0, 0, 0, 0, 0, 0, 0, 0, 0, 0, 0, 0, 0, 0, 0, 0, 0, 0, 0, 0, 0, 0, 0, 0, 0, 0, 0, 0, 0, 0, 0, 0, 0, 0, 0, 0, 0, 0, 0, 0, 0, 0, 0, 0, 0, 0, 0, 0, 0, 0, 0, 0])
_uv = me_cylinder.uv_layers.new(name='UVMap')
_uv.uv.foreach_set('vector', [0.625, 1.0, 0.75, 1.0, 0.75, 1.0, 0.625, 1.0, 1.0, 0.5, 1.0, 1.0, 0.875, 1.0, 0.875, 0.5, 0.875, 0.5, 0.875, 1.0, 0.75, 1.0, 0.75, 0.5, 0.5803, 0.4197, 0.75, 0.49, 0.9197, 0.4197, 0.99, 0.25, 0.9197, 0.08029, 0.75, 0.01, 0.5803, 0.08029, 0.51, 0.25, 0.75, 0.5, 0.75, 1.0, 0.625, 1.0, 0.625, 0.5, 0.625, 0.5, 0.625, 1.0, 0.5, 1.0, 0.5, 0.5, 0.5, 0.5, 0.5, 1.0, 0.375, 1.0, 0.375, 0.5, 0.375, 0.5, 0.375, 1.0, 0.25, 1.0, 0.25, 0.5, 0.25, 0.5, 0.25, 1.0, 0.125, 1.0, 0.125, 0.5, 0.125, 0.5, 0.125, 1.0, 0.0, 1.0, 0.0, 0.5, 0.5, 1.0, 0.625, 1.0, 0.625, 1.0, 0.5, 1.0, 0.25, 1.0, 0.375, 1.0, 0.375, 1.0, 0.25, 1.0, 0.0, 1.0, 0.125, 1.0, 0.125, 1.0, 0.0, 1.0, 0.875, 1.0, 1.0, 1.0, 1.0, 1.0, 0.875, 1.0, 0.5, 1.0, 0.625, 1.0, 0.625, 1.0, 0.5, 1.0, 0.125, 1.0, 0.25, 1.0, 0.25, 1.0, 0.125, 1.0, 0.75, 1.0, 0.8125, 1.0, 0.875, 1.0, 0.875, 1.0, 0.75, 1.0, 0.375, 1.0, 0.5, 1.0, 0.5, 1.0, 0.375, 1.0, 0.25, 1.0, 0.375, 1.0, 0.375, 1.0, 0.25, 1.0, 0.75, 1.0, 0.875, 1.0, 0.875, 1.0, 0.75, 1.0, 0.125, 1.0, 0.25, 1.0, 0.25, 1.0, 0.125, 1.0, 0.375, 1.0, 0.5, 1.0, 0.5, 1.0, 0.375, 1.0, 0.625, 1.0, 0.75, 1.0, 0.75, 1.0, 0.625, 1.0, 0.875, 1.0, 1.0, 1.0, 1.0, 1.0, 0.875, 1.0, 0.0, 1.0, 0.125, 1.0, 0.125, 1.0, 0.0, 1.0, 0.25, 1.0, 0.375, 1.0, 0.375, 1.0, 0.25, 1.0, 0.875, 1.0, 1.0, 1.0, 1.0, 1.0, 0.875, 1.0, 0.5, 1.0, 0.625, 1.0, 0.625, 1.0, 0.5, 1.0, 0.75, 1.0, 0.875, 1.0, 0.875, 1.0, 0.75, 1.0, 0.125, 1.0, 0.25, 1.0, 0.25, 1.0, 0.125, 1.0, 0.375, 1.0, 0.5, 1.0, 0.5, 1.0, 0.375, 1.0, 0.625, 1.0, 0.75, 1.0, 0.75, 1.0, 0.625, 1.0, 0.875, 1.0, 1.0, 1.0, 1.0, 1.0, 0.875, 1.0, 0.0, 1.0, 0.125, 1.0, 0.125, 1.0, 0.0, 1.0, 0.75, 1.0, 0.875, 1.0, 0.875, 1.0, 0.75, 1.0, 0.0, 1.0, 0.125, 1.0, 0.125, 1.0, 0.0, 1.0, 0.25, 1.0, 0.375, 1.0, 0.375, 1.0, 0.25, 1.0, 0.5, 1.0, 0.625, 1.0, 0.625, 1.0, 0.5, 1.0, 0.75, 1.0, 0.875, 1.0, 0.875, 1.0, 0.75, 1.0, 0.125, 1.0, 0.25, 1.0, 0.25, 1.0, 0.125, 1.0, 0.375, 1.0, 0.5, 1.0, 0.5, 1.0, 0.375, 1.0, 0.625, 1.0, 0.75, 1.0, 0.75, 1.0, 0.625, 1.0, 0.0, 1.0, 0.125, 1.0, 0.125, 1.0, 0.0625, 1.0, 0.0, 1.0, 0.125, 1.0, 0.25, 1.0, 0.25, 1.0, 0.125, 1.0, 0.375, 1.0, 0.5, 1.0, 0.5, 1.0, 0.375, 1.0, 0.625, 1.0, 0.75, 1.0, 0.75, 1.0, 0.625, 1.0, 0.875, 1.0, 1.0, 1.0, 1.0, 1.0, 0.875, 1.0, 0.0, 1.0, 0.125, 1.0, 0.125, 1.0, 0.0, 1.0, 0.25, 1.0, 0.375, 1.0, 0.375, 1.0, 0.25, 1.0, 0.5, 1.0, 0.625, 1.0, 0.625, 1.0, 0.5, 1.0, 0.6875, 1.0, 0.75, 1.0, 0.75, 1.0, 0.25, 1.0, 0.375, 1.0, 0.375, 1.0, 0.3125, 1.0, 0.25, 1.0, 0.5, 1.0, 0.625, 1.0, 0.625, 1.0, 0.5625, 1.0, 0.5, 1.0, 0.75, 1.0, 0.875, 1.0, 0.875, 1.0, 0.8125, 1.0, 0.75, 1.0, 0.125, 1.0, 0.25, 1.0, 0.25, 1.0, 0.1875, 1.0, 0.125, 1.0, 0.375, 1.0, 0.5, 1.0, 0.5, 1.0, 0.4375, 1.0, 0.375, 1.0, 0.625, 1.0, 0.75, 1.0, 0.75, 1.0, 0.6875, 1.0, 0.625, 1.0, 0.875, 1.0, 1.0, 1.0, 1.0, 1.0, 0.9375, 1.0, 0.875, 1.0, 0.9375, 1.0, 1.0, 1.0, 1.0, 1.0, 0.0625, 1.0, 0.125, 1.0, 0.125, 1.0, 0.3125, 1.0, 0.375, 1.0, 0.375, 1.0, 0.5625, 1.0, 0.625, 1.0, 0.625, 1.0, 0.8125, 1.0, 0.875, 1.0, 0.875, 1.0, 0.1875, 1.0, 0.25, 1.0, 0.25, 1.0, 0.4375, 1.0, 0.5, 1.0, 0.5, 1.0, 0.375, 1.0, 0.4375, 1.0, 0.375, 1.0, 0.375, 1.0, 0.4375, 1.0, 0.4375, 1.0, 0.375, 1.0, 0.4375, 1.0, 0.5, 1.0, 0.5, 1.0, 0.4375, 1.0, 0.125, 1.0, 0.1875, 1.0, 0.125, 1.0, 0.125, 1.0, 0.1875, 1.0, 0.1875, 1.0, 0.125, 1.0, 0.1875, 1.0, 0.25, 1.0, 0.25, 1.0, 0.1875, 1.0, 0.75, 1.0, 0.8125, 1.0, 0.75, 1.0, 0.75, 1.0, 0.8125, 1.0, 0.8125, 1.0, 0.75, 1.0, 0.8125, 1.0, 0.875, 1.0, 0.875, 1.0, 0.8125, 1.0, 0.5, 1.0, 0.5625, 1.0, 0.5, 1.0, 0.5, 1.0, 0.5625, 1.0, 0.5625, 1.0, 0.5, 1.0, 0.5625, 1.0, 0.625, 1.0, 0.625, 1.0, 0.5625, 1.0, 0.25, 1.0, 0.3125, 1.0, 0.25, 1.0, 0.25, 1.0, 0.3125, 1.0, 0.3125, 1.0, 0.25, 1.0, 0.3125, 1.0, 0.375, 1.0, 0.375, 1.0, 0.3125, 1.0, 0.0, 1.0, 0.0625, 1.0, 0.0, 1.0, 0.0, 1.0, 0.0625, 1.0, 0.0625, 1.0, 0.0, 1.0, 0.0625, 1.0, 0.125, 1.0, 0.125, 1.0, 0.0625, 1.0, 0.875, 1.0, 0.9375, 1.0, 0.875, 1.0, 0.875, 1.0, 0.9375, 1.0, 0.9375, 1.0, 0.875, 1.0, 0.9375, 1.0, 1.0, 1.0, 1.0, 1.0, 0.9375, 1.0, 0.625, 1.0, 0.6875, 1.0, 0.625, 1.0, 0.625, 1.0, 0.6875, 1.0, 0.6875, 1.0, 0.625, 1.0, 0.6875, 1.0, 0.75, 1.0, 0.75, 1.0, 0.6875, 1.0, 0.125, 1.0, 0.1875, 1.0, 0.1875, 1.0, 0.125, 1.0, 0.8125, 1.0, 0.875, 1.0, 0.875, 1.0, 0.8125, 1.0, 0.0, 1.0, 0.0625, 1.0, 0.0625, 1.0, 0.0, 1.0, 0.875, 1.0, 0.9375, 1.0, 0.9375, 1.0, 0.875, 1.0, 0.6875, 1.0, 0.75, 1.0, 0.75, 1.0, 0.6875, 1.0, 0.75, 1.0, 0.8125, 1.0, 0.8125, 1.0, 0.75, 1.0, 0.5625, 1.0, 0.625, 1.0, 0.625, 1.0, 0.5625, 1.0, 0.625, 1.0, 0.6875, 1.0, 0.6875, 1.0, 0.625, 1.0, 0.4375, 1.0, 0.5, 1.0, 0.5, 1.0, 0.4375, 1.0, 0.5, 1.0, 0.5625, 1.0, 0.5625, 1.0, 0.5, 1.0, 0.3125, 1.0, 0.375, 1.0, 0.375, 1.0, 0.3125, 1.0, 0.375, 1.0, 0.4375, 1.0, 0.4375, 1.0, 0.375, 1.0, 0.1875, 1.0, 0.25, 1.0, 0.25, 1.0, 0.1875, 1.0, 0.25, 1.0, 0.3125, 1.0, 0.3125, 1.0, 0.25, 1.0, 0.0625, 1.0, 0.125, 1.0, 0.125, 1.0, 0.0625, 1.0, 0.9375, 1.0, 1.0, 1.0, 1.0, 1.0, 0.9375, 1.0, 0.0, 1.0, 0.0625, 1.0, 0.1875, 1.0, 0.0625, 1.0, 0.875, 1.0, 0.9375, 1.0, 0.75, 1.0, 0.8125, 1.0, 0.9375, 1.0, 0.625, 1.0, 0.6875, 1.0, 0.8125, 1.0, 0.5, 1.0, 0.5625, 1.0, 0.6875, 1.0, 0.375, 1.0, 0.4375, 1.0, 0.5625, 1.0, 0.25, 1.0, 0.3125, 1.0, 0.4375, 1.0, 0.125, 1.0, 0.1875, 1.0, 0.3125, 1.0, 0.8125, 1.0, 0.6875, 1.0, 0.6875, 1.0, 0.8125, 1.0, 0.0625, 1.0, 0.9375, 1.0, 0.9375, 1.0, 0.0625, 1.0, 0.4375, 1.0, 0.3125, 1.0, 0.3125, 1.0, 0.4375, 1.0, 0.6875, 1.0, 0.5625, 1.0, 0.5625, 1.0, 0.6875, 1.0, 0.9375, 1.0, 0.8125, 1.0, 0.8125, 1.0, 0.9375, 1.0, 0.1875, 1.0, 0.0625, 1.0, 0.0625, 1.0, 0.1875, 1.0, 0.3125, 1.0, 0.1875, 1.0, 0.1875, 1.0, 0.3125, 1.0, 0.5625, 1.0, 0.4375, 1.0, 0.4375, 1.0, 0.5625, 1.0, 0.3125, 1.0, 0.1875, 1.0, 0.1875, 1.0, 0.3125, 1.0, 0.5625, 1.0, 0.4375, 1.0, 0.4375, 1.0, 0.5625, 1.0, 0.8125, 1.0, 0.6875, 1.0, 0.6875, 1.0, 0.8125, 1.0, 0.0625, 1.0, 0.9375, 1.0, 0.9375, 1.0, 0.0625, 1.0, 0.4375, 1.0, 0.3125, 1.0, 0.3125, 1.0, 0.4375, 1.0, 0.6875, 1.0, 0.5625, 1.0, 0.5625, 1.0, 0.6875, 1.0, 0.9375, 1.0, 0.8125, 1.0, 0.8125, 1.0, 0.9375, 1.0, 0.1875, 1.0, 0.0625, 1.0, 0.0625, 1.0, 0.1875, 1.0, 0.1875, 1.0, 0.0625, 1.0, 0.9375, 1.0, 0.8125, 1.0, 0.6875, 1.0, 0.5625, 1.0, 0.4375, 1.0, 0.3125, 1.0, 0.5, 1.0, 0.625, 1.0, 0.625, 1.0, 0.5, 1.0, 0.25, 1.0, 0.375, 1.0, 0.375, 1.0, 0.25, 1.0, 0.0, 1.0, 0.125, 1.0, 0.125, 1.0, 0.0, 1.0, 0.875, 1.0, 1.0, 1.0, 1.0, 1.0, 0.875, 1.0, 0.625, 1.0, 0.75, 1.0, 0.75, 1.0, 0.625, 1.0, 0.375, 1.0, 0.5, 1.0, 0.5, 1.0, 0.375, 1.0, 0.125, 1.0, 0.25, 1.0, 0.25, 1.0, 0.125, 1.0, 0.75, 1.0, 0.875, 1.0, 0.875, 1.0, 0.75, 1.0, 0.375, 1.0, 0.5, 1.0, 0.5, 1.0, 0.375, 1.0, 0.75, 1.0, 0.875, 1.0, 0.875, 1.0, 0.75, 1.0, 0.125, 1.0, 0.25, 1.0, 0.25, 1.0, 0.125, 1.0, 0.5, 1.0, 0.625, 1.0, 0.625, 1.0, 0.5, 1.0, 0.875, 1.0, 1.0, 1.0, 1.0, 1.0, 0.875, 1.0, 0.0, 1.0, 0.125, 1.0, 0.125, 1.0, 0.0, 1.0, 0.25, 1.0, 0.375, 1.0, 0.375, 1.0, 0.25, 1.0, 0.625, 1.0, 0.75, 1.0, 0.75, 1.0, 0.625, 1.0, 0.375, 1.0, 0.5, 1.0, 0.5, 1.0, 0.375, 1.0, 0.75, 1.0, 0.875, 1.0, 0.875, 1.0, 0.75, 1.0, 0.125, 1.0, 0.25, 1.0, 0.25, 1.0, 0.125, 1.0, 0.5, 1.0, 0.625, 1.0, 0.625, 1.0, 0.5, 1.0, 0.875, 1.0, 1.0, 1.0, 1.0, 1.0, 0.875, 1.0, 0.0, 1.0, 0.125, 1.0, 0.125, 1.0, 0.0, 1.0, 0.3125, 1.0, 0.2741, 1.0, 0.2637, 1.0, 0.3125, 1.0, 0.625, 1.0, 0.75, 1.0, 0.75, 1.0, 0.625, 1.0, 0.3125, 1.0, 0.2577, 1.0, 0.2547, 1.0, 0.3125, 1.0, 0.125, 1.0, 0.125, 1.0, 0.125, 1.0, 0.125, 1.0, 0.125, 1.0, 0.5, 1.0, 0.5, 1.0, 0.5, 1.0, 0.5, 1.0, 0.5, 1.0, 0.25, 1.0, 0.375, 1.0, 0.375, 1.0, 0.25, 1.0, 0.125, 1.0, 0.125, 1.0, 0.125, 1.0, 0.125, 1.0, 0.125, 1.0, 0.25, 1.0, 0.375, 1.0, 0.375, 1.0, 0.25, 1.0, 0.125, 1.0, 0.125, 1.0, 0.125, 1.0, 0.125, 1.0, 0.125, 1.0, 0.5, 1.0, 0.5, 1.0, 0.5, 1.0, 0.5, 1.0, 0.5, 1.0, 0.25, 1.0, 0.375, 1.0, 0.375, 1.0, 0.25, 1.0, 0.5, 1.0, 0.5, 1.0, 0.5, 1.0, 0.5, 1.0, 0.5, 1.0, 0.3125, 1.0, 0.2541, 1.0, 0.2536, 1.0, 0.3125, 1.0, 0.25, 1.0, 0.375, 1.0, 0.375, 1.0, 0.25, 1.0, 0.125, 1.0, 0.125, 1.0, 0.125, 1.0, 0.125, 1.0, 0.125, 1.0, 0.125, 1.0, 0.125, 1.0, 0.125, 1.0, 0.125, 1.0, 0.125, 1.0, 0.5, 1.0, 0.5, 1.0, 0.5, 1.0, 0.5, 1.0, 0.5, 1.0, 0.3125, 1.0, 0.254, 1.0, 0.2544, 1.0, 0.3125, 1.0, 0.3125, 1.0, 0.2651, 1.0, 0.2978, 1.0, 0.3125, 1.0, 0.5, 1.0, 0.5, 1.0, 0.5, 1.0, 0.5, 1.0, 0.5, 1.0, 0.3125, 1.0, 0.256, 1.0, 0.2594, 1.0, 0.3125, 1.0, 0.25, 1.0, 0.375, 1.0, 0.375, 1.0, 0.25, 1.0, 0.25, 1.0, 0.375, 1.0, 0.375, 1.0, 0.3125, 1.0, 0.25, 1.0, 0.25, 1.0, 0.375, 1.0, 0.375, 1.0, 0.25, 1.0, 0.125, 1.0, 0.125, 1.0, 0.125, 1.0, 0.125, 1.0, 0.125, 1.0, 0.5, 1.0, 0.5, 1.0, 0.5, 1.0, 0.5, 1.0, 0.5, 1.0, 0.375, 1.0, 0.5, 1.0, 0.5, 1.0, 0.375, 1.0, 0.75, 1.0, 0.875, 1.0, 0.875, 1.0, 0.75, 1.0, 0.125, 1.0, 0.25, 1.0, 0.25, 1.0, 0.125, 1.0, 0.5, 1.0, 0.625, 1.0, 0.625, 1.0, 0.5, 1.0, 0.875, 1.0, 1.0, 1.0, 1.0, 1.0, 0.875, 1.0, 0.0, 1.0, 0.125, 1.0, 0.125, 1.0, 0.0, 1.0, 0.25, 1.0, 0.3125, 1.0, 0.375, 1.0, 0.375, 1.0, 0.25, 1.0, 0.625, 1.0, 0.75, 1.0, 0.75, 1.0, 0.625, 1.0, 0.375, 1.0, 0.5, 1.0, 0.5, 1.0, 0.375, 1.0, 1.0, 1.0, 1.0, 1.0, 1.0, 1.0, 1.0, 1.0, 1.0, 1.0, 0.125, 1.0, 0.25, 1.0, 0.25, 1.0, 0.125, 1.0, 0.5, 1.0, 0.625, 1.0, 0.625, 1.0, 0.5, 1.0, 0.875, 1.0, 1.0, 1.0, 1.0, 1.0, 0.875, 1.0, 0.0, 1.0, 0.125, 1.0, 0.125, 1.0, 0.0, 1.0, 0.25, 1.0, 0.375, 1.0, 0.375, 1.0, 0.25, 1.0, 0.625, 1.0, 0.75, 1.0, 0.75, 1.0, 0.625, 1.0, 1.0, 1.0, 1.0, 1.0, 1.0, 1.0, 1.0, 1.0, 1.0, 1.0, 0.75, 1.0, 0.875, 1.0, 0.875, 1.0, 0.75, 1.0, 0.625, 1.0, 0.625, 1.0, 0.625, 1.0, 0.625, 1.0, 0.625, 1.0, 0.8125, 1.0, 0.7785, 1.0, 0.7697, 1.0, 0.8125, 1.0, 0.8125, 1.0, 0.7542, 1.0, 0.7534, 1.0, 0.8125, 1.0, 0.625, 1.0, 0.625, 1.0, 0.625, 1.0, 0.625, 1.0, 0.625, 1.0, 0.8125, 1.0, 0.7582, 1.0, 0.7552, 1.0, 0.8125, 1.0, 0.75, 1.0, 0.875, 1.0, 0.875, 1.0, 0.75, 1.0, 0.8125, 1.0, 0.7538, 1.0, 0.7547, 1.0, 0.8125, 1.0, 0.75, 1.0, 0.875, 1.0, 0.875, 1.0, 0.75, 1.0, 1.0, 1.0, 1.0, 1.0, 1.0, 1.0, 1.0, 1.0, 1.0, 1.0, 0.625, 1.0, 0.625, 1.0, 0.625, 1.0, 0.625, 1.0, 0.625, 1.0, 1.0, 1.0, 1.0, 1.0, 1.0, 1.0, 1.0, 1.0, 1.0, 1.0, 0.75, 1.0, 0.875, 1.0, 0.875, 1.0, 0.75, 1.0, 1.0, 1.0, 1.0, 1.0, 1.0, 1.0, 1.0, 1.0, 1.0, 1.0, 0.625, 1.0, 0.625, 1.0, 0.625, 1.0, 0.625, 1.0, 0.625, 1.0, 0.8125, 1.0, 0.7655, 1.0, 0.7817, 1.0, 0.8125, 1.0, 0.625, 1.0, 0.625, 1.0, 0.625, 1.0, 0.625, 1.0, 0.625, 1.0, 0.8125, 1.0, 0.7563, 1.0, 0.7607, 1.0, 0.8125, 1.0, 0.75, 1.0, 0.875, 1.0, 0.875, 1.0, 0.75, 1.0, 0.75, 1.0, 0.875, 1.0, 0.875, 1.0, 0.8125, 1.0, 0.75, 1.0, 0.75, 1.0, 0.875, 1.0, 0.875, 1.0, 0.75, 1.0, 1.0, 1.0, 1.0, 1.0, 1.0, 1.0, 1.0, 1.0, 1.0, 1.0, 0.625, 1.0, 0.625, 1.0, 0.625, 1.0, 0.625, 1.0, 0.625, 1.0, 0.375, 0.0, 0.625, 0.0, 0.625, 0.25, 0.375, 0.25, 0.375, 0.25, 0.625, 0.25, 0.625, 0.5, 0.375, 0.5, 0.625, 0.75, 0.625, 0.75, 0.625, 0.75, 0.625, 0.75, 0.375, 0.75, 0.625, 0.75, 0.625, 1.0, 0.375, 1.0, 0.125, 0.5, 0.375, 0.5, 0.375, 0.75, 0.125, 0.75, 0.625, 0.5, 0.875, 0.5, 0.875, 0.75, 0.625, 0.75, 0.625, 0.5, 0.625, 0.75, 0.625, 0.75, 0.625, 0.5, 0.375, 0.75, 0.375, 0.5, 0.375, 0.5, 0.375, 0.75, 0.625, 0.5, 0.625, 0.75, 0.625, 0.75, 0.625, 0.5, 0.625, 0.5, 0.625, 0.5, 0.625, 0.5, 0.625, 0.5, 0.625, 0.5, 0.625, 0.75, 0.625, 0.75, 0.625, 0.5, 0.375, 0.5, 0.375, 0.5, 0.375, 0.5, 0.375, 0.75, 0.375, 0.75, 0.375, 0.75, 0.375, 0.75, 0.375, 0.75, 0.375, 0.5, 0.375, 0.5, 0.375, 0.75, 0.625, 0.5, 0.625, 0.5, 0.625, 0.5, 0.625, 0.5, 0.625, 0.75, 0.625, 0.75, 0.625, 0.75, 0.625, 0.75, 0.625, 0.75, 0.625, 0.75, 0.625, 0.75, 0.625, 0.75, 0.375, 0.75, 0.375, 0.5, 0.375, 0.5, 0.375, 0.75, 0.625, 0.5, 0.625, 0.75, 0.625, 0.5, 0.375, 0.75, 0.375, 0.5, 0.375, 0.5, 0.375, 0.75, 0.625, 0.5, 0.625, 0.75, 0.625, 0.75, 0.625, 0.5, 0.625, 0.75, 0.625, 0.75, 0.625, 0.75, 0.625, 0.75, 0.375, 0.75, 0.375, 0.75, 0.375, 0.75, 0.375, 0.75, 0.375, 0.5, 0.375, 0.5, 0.375, 0.75, 0.375, 0.75, 0.375, 0.75, 0.625, 0.75, 0.625, 0.5, 0.625, 0.5, 0.375, 0.5, 0.375, 0.5, 0.625, 0.5, 0.625, 0.5, 0.375, 0.5, 0.625, 0.75, 0.375, 0.75, 0.375, 0.75, 0.625, 0.75, 0.625, 0.75, 0.375, 0.75, 0.375, 0.75, 0.625, 0.75, 0.375, 0.5, 0.625, 0.5, 0.625, 0.5, 0.375, 0.5, 0.625, 0.75, 0.375, 0.75, 0.375, 0.75, 0.625, 0.75, 0.375, 0.5, 0.625, 0.5, 0.625, 0.5, 0.375, 0.5, 0.375, 0.5, 0.625, 0.5, 0.625, 0.5, 0.375, 0.5, 0.625, 0.75, 0.375, 0.75, 0.375, 0.75, 0.625, 0.75, 0.375, 0.5, 0.375, 0.5, 0.375, 0.5, 0.375, 0.5, 0.625, 0.75, 0.625, 0.75, 0.625, 0.75, 0.625, 0.75, 0.625, 0.5, 0.625, 0.5, 0.625, 0.5, 0.625, 0.5, 0.375, 0.5, 0.375, 0.5, 0.375, 0.5, 0.375, 0.5, 0.625, 0.5, 0.625, 0.5, 0.625, 0.5, 0.625, 0.5, 0.375, 0.75, 0.375, 0.75, 0.375, 0.75, 0.375, 0.75, 0.375, 0.5, 0.375, 0.5, 0.375, 0.5, 0.375, 0.5, 0.375, 0.75, 0.375, 0.75, 0.375, 0.75, 0.375, 0.75, 0.375, 0.5, 0.375, 0.5, 0.375, 0.5, 0.375, 0.5, 0.625, 0.5, 0.625, 0.5, 0.625, 0.5, 0.625, 0.5, 0.375, 0.75, 0.375, 0.75, 0.375, 0.75, 0.375, 0.75, 0.375, 0.75, 0.375, 0.5, 0.375, 0.75, 0.375, 0.0, 0.625, 0.0, 0.625, 0.25, 0.375, 0.25, 0.375, 0.25, 0.625, 0.25, 0.625, 0.5, 0.375, 0.5, 0.625, 0.75, 0.625, 0.75, 0.625, 0.75, 0.625, 0.75, 0.375, 0.75, 0.625, 0.75, 0.625, 1.0, 0.375, 1.0, 0.125, 0.5, 0.375, 0.5, 0.375, 0.75, 0.125, 0.75, 0.625, 0.5, 0.875, 0.5, 0.875, 0.75, 0.625, 0.75, 0.625, 0.5, 0.625, 0.75, 0.625, 0.75, 0.625, 0.5, 0.375, 0.75, 0.375, 0.5, 0.375, 0.5, 0.375, 0.75, 0.625, 0.5, 0.625, 0.75, 0.625, 0.75, 0.625, 0.5, 0.625, 0.5, 0.625, 0.5, 0.625, 0.5, 0.625, 0.5, 0.625, 0.5, 0.625, 0.75, 0.625, 0.75, 0.625, 0.5, 0.375, 0.5, 0.375, 0.5, 0.375, 0.5, 0.375, 0.75, 0.375, 0.75, 0.375, 0.75, 0.375, 0.75, 0.375, 0.75, 0.375, 0.5, 0.375, 0.5, 0.375, 0.75, 0.625, 0.5, 0.625, 0.5, 0.625, 0.5, 0.625, 0.5, 0.625, 0.75, 0.625, 0.75, 0.625, 0.75, 0.625, 0.75, 0.625, 0.75, 0.625, 0.75, 0.625, 0.75, 0.625, 0.75, 0.375, 0.75, 0.375, 0.5, 0.375, 0.5, 0.375, 0.75, 0.625, 0.5, 0.625, 0.75, 0.625, 0.5, 0.375, 0.75, 0.375, 0.5, 0.375, 0.5, 0.375, 0.75, 0.625, 0.5, 0.625, 0.75, 0.625, 0.75, 0.625, 0.5, 0.625, 0.75, 0.625, 0.75, 0.625, 0.75, 0.625, 0.75, 0.375, 0.75, 0.375, 0.75, 0.375, 0.75, 0.375, 0.75, 0.375, 0.5, 0.375, 0.5, 0.375, 0.75, 0.375, 0.75, 0.375, 0.75, 0.625, 0.75, 0.625, 0.5, 0.625, 0.5, 0.375, 0.5, 0.375, 0.5, 0.625, 0.5, 0.625, 0.5, 0.375, 0.5, 0.625, 0.75, 0.375, 0.75, 0.375, 0.75, 0.625, 0.75, 0.625, 0.75, 0.375, 0.75, 0.375, 0.75, 0.625, 0.75, 0.375, 0.5, 0.625, 0.5, 0.625, 0.5, 0.375, 0.5, 0.625, 0.75, 0.375, 0.75, 0.375, 0.75, 0.625, 0.75, 0.375, 0.5, 0.625, 0.5, 0.625, 0.5, 0.375, 0.5, 0.375, 0.5, 0.625, 0.5, 0.625, 0.5, 0.375, 0.5, 0.625, 0.75, 0.375, 0.75, 0.375, 0.75, 0.625, 0.75, 0.375, 0.5, 0.375, 0.5, 0.375, 0.5, 0.375, 0.5, 0.625, 0.75, 0.625, 0.75, 0.625, 0.75, 0.625, 0.75, 0.625, 0.5, 0.625, 0.5, 0.625, 0.5, 0.625, 0.5, 0.375, 0.5, 0.375, 0.5, 0.375, 0.5, 0.375, 0.5, 0.625, 0.5, 0.625, 0.5, 0.625, 0.5, 0.625, 0.5, 0.375, 0.75, 0.375, 0.75, 0.375, 0.75, 0.375, 0.75, 0.375, 0.5, 0.375, 0.5, 0.375, 0.5, 0.375, 0.5, 0.375, 0.75, 0.375, 0.75, 0.375, 0.75, 0.375, 0.75, 0.375, 0.5, 0.375, 0.5, 0.375, 0.5, 0.375, 0.5, 0.625, 0.5, 0.625, 0.5, 0.625, 0.5, 0.625, 0.5, 0.375, 0.75, 0.375, 0.75, 0.375, 0.75, 0.375, 0.75, 0.375, 0.75, 0.375, 0.5, 0.375, 0.75, 0.375, 0.0, 0.625, 0.0, 0.625, 0.25, 0.375, 0.25, 0.375, 0.25, 0.625, 0.25, 0.625, 0.5, 0.375, 0.5, 0.625, 0.75, 0.625, 0.75, 0.625, 0.75, 0.625, 0.75, 0.375, 0.75, 0.625, 0.75, 0.625, 1.0, 0.375, 1.0, 0.125, 0.5, 0.375, 0.5, 0.375, 0.75, 0.125, 0.75, 0.625, 0.5, 0.875, 0.5, 0.875, 0.75, 0.625, 0.75, 0.625, 0.5, 0.625, 0.75, 0.625, 0.75, 0.625, 0.5, 0.375, 0.75, 0.375, 0.5, 0.375, 0.5, 0.375, 0.75, 0.625, 0.5, 0.625, 0.75, 0.625, 0.75, 0.625, 0.5, 0.625, 0.5, 0.625, 0.5, 0.625, 0.5, 0.625, 0.5, 0.625, 0.5, 0.625, 0.75, 0.625, 0.75, 0.625, 0.5, 0.375, 0.5, 0.375, 0.5, 0.375, 0.5, 0.375, 0.75, 0.375, 0.75, 0.375, 0.75, 0.375, 0.75, 0.375, 0.75, 0.375, 0.5, 0.375, 0.5, 0.375, 0.75, 0.625, 0.5, 0.625, 0.5, 0.625, 0.5, 0.625, 0.5, 0.625, 0.75, 0.625, 0.75, 0.625, 0.75, 0.625, 0.75, 0.625, 0.75, 0.625, 0.75, 0.625, 0.75, 0.625, 0.75, 0.375, 0.75, 0.375, 0.5, 0.375, 0.5, 0.375, 0.75, 0.625, 0.5, 0.625, 0.75, 0.625, 0.5, 0.375, 0.75, 0.375, 0.5, 0.375, 0.5, 0.375, 0.75, 0.625, 0.5, 0.625, 0.75, 0.625, 0.75, 0.625, 0.5, 0.625, 0.75, 0.625, 0.75, 0.625, 0.75, 0.625, 0.75, 0.375, 0.75, 0.375, 0.75, 0.375, 0.75, 0.375, 0.75, 0.375, 0.5, 0.375, 0.5, 0.375, 0.75, 0.375, 0.75, 0.375, 0.75, 0.625, 0.75, 0.625, 0.5, 0.625, 0.5, 0.375, 0.5, 0.375, 0.5, 0.625, 0.5, 0.625, 0.5, 0.375, 0.5, 0.625, 0.75, 0.375, 0.75, 0.375, 0.75, 0.625, 0.75, 0.625, 0.75, 0.375, 0.75, 0.375, 0.75, 0.625, 0.75, 0.375, 0.5, 0.625, 0.5, 0.625, 0.5, 0.375, 0.5, 0.625, 0.75, 0.375, 0.75, 0.375, 0.75, 0.625, 0.75, 0.375, 0.5, 0.625, 0.5, 0.625, 0.5, 0.375, 0.5, 0.375, 0.5, 0.625, 0.5, 0.625, 0.5, 0.375, 0.5, 0.625, 0.75, 0.375, 0.75, 0.375, 0.75, 0.625, 0.75, 0.375, 0.5, 0.375, 0.5, 0.375, 0.5, 0.375, 0.5, 0.625, 0.75, 0.625, 0.75, 0.625, 0.75, 0.625, 0.75, 0.625, 0.5, 0.625, 0.5, 0.625, 0.5, 0.625, 0.5, 0.375, 0.5, 0.375, 0.5, 0.375, 0.5, 0.375, 0.5, 0.625, 0.5, 0.625, 0.5, 0.625, 0.5, 0.625, 0.5, 0.375, 0.75, 0.375, 0.75, 0.375, 0.75, 0.375, 0.75, 0.375, 0.5, 0.375, 0.5, 0.375, 0.5, 0.375, 0.5, 0.375, 0.75, 0.375, 0.75, 0.375, 0.75, 0.375, 0.75, 0.375, 0.5, 0.375, 0.5, 0.375, 0.5, 0.375, 0.5, 0.625, 0.5, 0.625, 0.5, 0.625, 0.5, 0.625, 0.5, 0.375, 0.75, 0.375, 0.75, 0.375, 0.75, 0.375, 0.75, 0.375, 0.75, 0.375, 0.5, 0.375, 0.75, 0.375, 0.0, 0.625, 0.0, 0.625, 0.25, 0.375, 0.25, 0.375, 0.25, 0.625, 0.25, 0.625, 0.5, 0.375, 0.5, 0.625, 0.75, 0.625, 0.75, 0.625, 0.75, 0.625, 0.75, 0.375, 0.75, 0.625, 0.75, 0.625, 1.0, 0.375, 1.0, 0.125, 0.5, 0.375, 0.5, 0.375, 0.75, 0.125, 0.75, 0.625, 0.5, 0.875, 0.5, 0.875, 0.75, 0.625, 0.75, 0.625, 0.5, 0.625, 0.75, 0.625, 0.75, 0.625, 0.5, 0.375, 0.75, 0.375, 0.5, 0.375, 0.5, 0.375, 0.75, 0.625, 0.5, 0.625, 0.75, 0.625, 0.75, 0.625, 0.5, 0.625, 0.5, 0.625, 0.5, 0.625, 0.5, 0.625, 0.5, 0.625, 0.5, 0.625, 0.75, 0.625, 0.75, 0.625, 0.5, 0.375, 0.5, 0.375, 0.5, 0.375, 0.5, 0.375, 0.75, 0.375, 0.75, 0.375, 0.75, 0.375, 0.75, 0.375, 0.75, 0.375, 0.5, 0.375, 0.5, 0.375, 0.75, 0.625, 0.5, 0.625, 0.5, 0.625, 0.5, 0.625, 0.5, 0.625, 0.75, 0.625, 0.75, 0.625, 0.75, 0.625, 0.75, 0.625, 0.75, 0.625, 0.75, 0.625, 0.75, 0.625, 0.75, 0.375, 0.75, 0.375, 0.5, 0.375, 0.5, 0.375, 0.75, 0.625, 0.5, 0.625, 0.75, 0.625, 0.5, 0.375, 0.75, 0.375, 0.5, 0.375, 0.5, 0.375, 0.75, 0.625, 0.5, 0.625, 0.75, 0.625, 0.75, 0.625, 0.5, 0.625, 0.75, 0.625, 0.75, 0.625, 0.75, 0.625, 0.75, 0.375, 0.75, 0.375, 0.75, 0.375, 0.75, 0.375, 0.75, 0.375, 0.5, 0.375, 0.5, 0.375, 0.75, 0.375, 0.75, 0.375, 0.75, 0.625, 0.75, 0.625, 0.5, 0.625, 0.5, 0.375, 0.5, 0.375, 0.5, 0.625, 0.5, 0.625, 0.5, 0.375, 0.5, 0.625, 0.75, 0.375, 0.75, 0.375, 0.75, 0.625, 0.75, 0.625, 0.75, 0.375, 0.75, 0.375, 0.75, 0.625, 0.75, 0.375, 0.5, 0.625, 0.5, 0.625, 0.5, 0.375, 0.5, 0.625, 0.75, 0.375, 0.75, 0.375, 0.75, 0.625, 0.75, 0.375, 0.5, 0.625, 0.5, 0.625, 0.5, 0.375, 0.5, 0.375, 0.5, 0.625, 0.5, 0.625, 0.5, 0.375, 0.5, 0.625, 0.75, 0.375, 0.75, 0.375, 0.75, 0.625, 0.75, 0.375, 0.5, 0.375, 0.5, 0.375, 0.5, 0.375, 0.5, 0.625, 0.75, 0.625, 0.75, 0.625, 0.75, 0.625, 0.75, 0.625, 0.5, 0.625, 0.5, 0.625, 0.5, 0.625, 0.5, 0.375, 0.5, 0.375, 0.5, 0.375, 0.5, 0.375, 0.5, 0.625, 0.5, 0.625, 0.5, 0.625, 0.5, 0.625, 0.5, 0.375, 0.75, 0.375, 0.75, 0.375, 0.75, 0.375, 0.75, 0.375, 0.5, 0.375, 0.5, 0.375, 0.5, 0.375, 0.5, 0.375, 0.75, 0.375, 0.75, 0.375, 0.75, 0.375, 0.75, 0.375, 0.5, 0.375, 0.5, 0.375, 0.5, 0.375, 0.5, 0.625, 0.5, 0.625, 0.5, 0.625, 0.5, 0.625, 0.5, 0.375, 0.75, 0.375, 0.75, 0.375, 0.75, 0.375, 0.75, 0.375, 0.75, 0.375, 0.5, 0.375, 0.75, 0.375, 0.0, 0.625, 0.0, 0.625, 0.25, 0.375, 0.25, 0.375, 0.25, 0.625, 0.25, 0.625, 0.5, 0.375, 0.5, 0.625, 0.75, 0.625, 0.75, 0.625, 0.75, 0.625, 0.75, 0.375, 0.75, 0.625, 0.75, 0.625, 1.0, 0.375, 1.0, 0.125, 0.5, 0.375, 0.5, 0.375, 0.75, 0.125, 0.75, 0.625, 0.5, 0.875, 0.5, 0.875, 0.75, 0.625, 0.75, 0.625, 0.5, 0.625, 0.75, 0.625, 0.75, 0.625, 0.5, 0.375, 0.75, 0.375, 0.5, 0.375, 0.5, 0.375, 0.75, 0.625, 0.5, 0.625, 0.75, 0.625, 0.75, 0.625, 0.5, 0.625, 0.5, 0.625, 0.5, 0.625, 0.5, 0.625, 0.5, 0.625, 0.5, 0.625, 0.75, 0.625, 0.75, 0.625, 0.5, 0.375, 0.5, 0.375, 0.5, 0.375, 0.5, 0.375, 0.75, 0.375, 0.75, 0.375, 0.75, 0.375, 0.75, 0.375, 0.75, 0.375, 0.5, 0.375, 0.5, 0.375, 0.75, 0.625, 0.5, 0.625, 0.5, 0.625, 0.5, 0.625, 0.5, 0.625, 0.75, 0.625, 0.75, 0.625, 0.75, 0.625, 0.75, 0.625, 0.75, 0.625, 0.75, 0.625, 0.75, 0.625, 0.75, 0.375, 0.75, 0.375, 0.5, 0.375, 0.5, 0.375, 0.75, 0.625, 0.5, 0.625, 0.75, 0.625, 0.5, 0.375, 0.75, 0.375, 0.5, 0.375, 0.5, 0.375, 0.75, 0.625, 0.5, 0.625, 0.75, 0.625, 0.75, 0.625, 0.5, 0.625, 0.75, 0.625, 0.75, 0.625, 0.75, 0.625, 0.75, 0.375, 0.75, 0.375, 0.75, 0.375, 0.75, 0.375, 0.75, 0.375, 0.5, 0.375, 0.5, 0.375, 0.75, 0.375, 0.75, 0.375, 0.75, 0.625, 0.75, 0.625, 0.5, 0.625, 0.5, 0.375, 0.5, 0.375, 0.5, 0.625, 0.5, 0.625, 0.5, 0.375, 0.5, 0.625, 0.75, 0.375, 0.75, 0.375, 0.75, 0.625, 0.75, 0.625, 0.75, 0.375, 0.75, 0.375, 0.75, 0.625, 0.75, 0.375, 0.5, 0.625, 0.5, 0.625, 0.5, 0.375, 0.5, 0.625, 0.75, 0.375, 0.75, 0.375, 0.75, 0.625, 0.75, 0.375, 0.5, 0.625, 0.5, 0.625, 0.5, 0.375, 0.5, 0.375, 0.5, 0.625, 0.5, 0.625, 0.5, 0.375, 0.5, 0.625, 0.75, 0.375, 0.75, 0.375, 0.75, 0.625, 0.75, 0.375, 0.5, 0.375, 0.5, 0.375, 0.5, 0.375, 0.5, 0.625, 0.75, 0.625, 0.75, 0.625, 0.75, 0.625, 0.75, 0.625, 0.5, 0.625, 0.5, 0.625, 0.5, 0.625, 0.5, 0.375, 0.5, 0.375, 0.5, 0.375, 0.5, 0.375, 0.5, 0.625, 0.5, 0.625, 0.5, 0.625, 0.5, 0.625, 0.5, 0.375, 0.75, 0.375, 0.75, 0.375, 0.75, 0.375, 0.75, 0.375, 0.5, 0.375, 0.5, 0.375, 0.5, 0.375, 0.5, 0.375, 0.75, 0.375, 0.75, 0.375, 0.75, 0.375, 0.75, 0.375, 0.5, 0.375, 0.5, 0.375, 0.5, 0.375, 0.5, 0.625, 0.5, 0.625, 0.5, 0.625, 0.5, 0.625, 0.5, 0.375, 0.75, 0.375, 0.75, 0.375, 0.75, 0.375, 0.75, 0.375, 0.75, 0.375, 0.5, 0.375, 0.75, 1.0, 0.5, 1.0, 1.0, 0.875, 1.0, 0.875, 0.5, 0.875, 0.5, 0.875, 1.0, 0.75, 1.0, 0.75, 0.5, 0.75, 0.5, 0.75, 1.0, 0.625, 1.0, 0.625, 0.5, 0.625, 0.5, 0.625, 1.0, 0.5, 1.0, 0.5, 0.5, 0.5, 0.5, 0.5, 1.0, 0.375, 1.0, 0.375, 0.5, 0.375, 0.5, 0.375, 1.0, 0.25, 1.0, 0.25, 0.5, 0.75, 1.0, 0.875, 1.0, 0.875, 1.0, 0.75, 1.0, 0.25, 0.5, 0.25, 1.0, 0.125, 1.0, 0.125, 0.5, 0.125, 0.5, 0.125, 1.0, 0.0, 1.0, 0.0, 0.5, 0.375, 0.5, 0.25, 0.5, 0.25, 0.5, 0.375, 0.5, 0.125, 1.0, 0.25, 1.0, 0.25, 1.0, 0.125, 1.0, 0.375, 1.0, 0.5, 1.0, 0.5, 1.0, 0.375, 1.0, 0.0, 1.0, 0.125, 1.0, 0.125, 1.0, 0.0, 1.0, 0.875, 1.0, 1.0, 1.0, 1.0, 1.0, 0.875, 1.0, 0.625, 1.0, 0.75, 1.0, 0.75, 1.0, 0.625, 1.0, 0.25, 1.0, 0.375, 1.0, 0.375, 1.0, 0.25, 1.0, 0.5, 1.0, 0.625, 1.0, 0.625, 1.0, 0.5, 1.0, 0.125, 1.0, 0.25, 1.0, 0.25, 1.0, 0.125, 1.0, 0.125, 0.5, 0.0, 0.5, 0.0, 0.5, 0.125, 0.5, 0.625, 0.5, 0.5, 0.5, 0.5, 0.5, 0.625, 0.5, 0.25, 0.5, 0.125, 0.5, 0.125, 0.5, 0.25, 0.5, 0.875, 0.5, 0.75, 0.5, 0.75, 0.5, 0.875, 0.5, 0.5, 0.5, 0.375, 0.5, 0.375, 0.5, 0.5, 0.5, 0.125, 0.5, 0.0, 0.5, 0.0, 0.5, 0.125, 0.5, 1.0, 0.5, 0.875, 0.5, 0.875, 0.5, 1.0, 0.5, 0.75, 0.5, 0.625, 0.5, 0.625, 0.5, 0.75, 0.5, 0.75, 0.49, 0.9197, 0.4197, 0.99, 0.25, 0.9197, 0.08029, 0.75, 0.01, 0.5803, 0.08029, 0.51, 0.25, 0.5803, 0.4197, 0.375, 0.5, 0.25, 0.5, 0.25, 0.5, 0.375, 0.5, 0.625, 0.5, 0.5, 0.5, 0.5, 0.5, 0.625, 0.5, 0.875, 0.5, 0.75, 0.5, 0.75, 0.5, 0.875, 0.5, 0.25, 0.5, 0.125, 0.5, 0.125, 0.5, 0.25, 0.5, 0.5, 0.5, 0.375, 0.5, 0.375, 0.5, 0.5, 0.5, 0.75, 0.5, 0.625, 0.5, 0.625, 0.5, 0.75, 0.5, 1.0, 0.5, 0.875, 0.5, 0.875, 0.5, 1.0, 0.5, 0.4197, 0.4197, 0.25, 0.49, 0.08029, 0.4197, 0.01, 0.25, 0.08029, 0.08029, 0.25, 0.01, 0.4197, 0.08029, 0.49, 0.25, 0.375, 1.0, 0.5, 1.0, 0.5, 1.0, 0.375, 1.0, 0.625, 1.0, 0.75, 1.0, 0.75, 1.0, 0.625, 1.0, 0.875, 1.0, 1.0, 1.0, 1.0, 1.0, 0.875, 1.0, 0.0, 1.0, 0.125, 1.0, 0.125, 1.0, 0.0, 1.0, 0.25, 1.0, 0.375, 1.0, 0.375, 1.0, 0.25, 1.0, 0.5, 1.0, 0.625, 1.0, 0.625, 1.0, 0.5, 1.0, 0.75, 1.0, 0.875, 1.0, 0.875, 1.0, 0.75, 1.0, 0.8691, 1.0, 0.8125, 1.0, 0.8125, 1.0, 0.8642, 1.0, 0.8705, 1.0, 0.8125, 1.0, 0.8125, 1.0, 0.8691, 1.0, 0.8125, 1.0, 0.7547, 1.0, 0.7563, 1.0, 0.8125, 1.0, 0.8583, 1.0, 0.8125, 1.0, 0.8125, 1.0, 0.8433, 1.0, 0.8642, 1.0, 0.8125, 1.0, 0.8125, 1.0, 0.8583, 1.0, 0.8125, 1.0, 0.7607, 1.0, 0.7655, 1.0, 0.8125, 1.0, 0.8713, 1.0, 0.8125, 1.0, 0.8125, 1.0, 0.8705, 1.0, 0.8716, 1.0, 0.8125, 1.0, 0.8125, 1.0, 0.8713, 1.0, 0.8125, 1.0, 0.7534, 1.0, 0.7538, 1.0, 0.8125, 1.0, 0.8666, 1.0, 0.8125, 1.0, 0.8125, 1.0, 0.87, 1.0, 0.8567, 1.0, 0.8125, 1.0, 0.8125, 1.0, 0.8666, 1.0, 0.8125, 1.0, 0.7697, 1.0, 0.7582, 1.0, 0.8125, 1.0, 0.871, 1.0, 0.8125, 1.0, 0.8125, 1.0, 0.8716, 1.0, 0.87, 1.0, 0.8125, 1.0, 0.8125, 1.0, 0.871, 1.0, 0.8125, 1.0, 0.7552, 1.0, 0.7542, 1.0, 0.8125, 1.0, 0.8448, 1.0, 0.8125, 1.0, 0.8125, 1.0, 0.8567, 1.0, 0.8284, 1.0, 0.8125, 1.0, 0.8125, 1.0, 0.8448, 1.0, 0.8125, 1.0, 0.7966, 1.0, 0.7785, 1.0, 0.8125, 1.0, 0.3689, 1.0, 0.3125, 1.0, 0.3125, 1.0, 0.3656, 1.0, 0.3701, 1.0, 0.3125, 1.0, 0.3125, 1.0, 0.3689, 1.0, 0.3125, 1.0, 0.2544, 1.0, 0.256, 1.0, 0.3125, 1.0, 0.359, 1.0, 0.3125, 1.0, 0.3125, 1.0, 0.3272, 1.0, 0.3656, 1.0, 0.3125, 1.0, 0.3125, 1.0, 0.359, 1.0, 0.3125, 1.0, 0.2594, 1.0, 0.2651, 1.0, 0.3125, 1.0, 0.371, 1.0, 0.3125, 1.0, 0.3125, 1.0, 0.3701, 1.0, 0.3714, 1.0, 0.3125, 1.0, 0.3125, 1.0, 0.371, 1.0, 0.3125, 1.0, 0.2536, 1.0, 0.254, 1.0, 0.3125, 1.0, 0.3709, 1.0, 0.3125, 1.0, 0.3125, 1.0, 0.3714, 1.0, 0.3703, 1.0, 0.3125, 1.0, 0.3125, 1.0, 0.3709, 1.0, 0.3125, 1.0, 0.2547, 1.0, 0.2541, 1.0, 0.3125, 1.0, 0.3675, 1.0, 0.3125, 1.0, 0.3125, 1.0, 0.3703, 1.0, 0.3603, 1.0, 0.3125, 1.0, 0.3125, 1.0, 0.3675, 1.0, 0.3125, 1.0, 0.2637, 1.0, 0.2577, 1.0, 0.3125, 1.0, 0.3524, 1.0, 0.3125, 1.0, 0.3125, 1.0, 0.3603, 1.0, 0.3282, 1.0, 0.3125, 1.0, 0.3125, 1.0, 0.3524, 1.0, 0.3125, 1.0, 0.2968, 1.0, 0.2741, 1.0, 0.3125, 1.0, 0.2968, 1.0, 0.3125, 1.0, 0.3125, 1.0, 0.25, 1.0, 0.2637, 1.0, 0.2741, 1.0, 0.25, 1.0, 0.25, 1.0, 0.3282, 1.0, 0.3524, 1.0, 0.375, 1.0, 0.375, 1.0, 0.2547, 1.0, 0.2577, 1.0, 0.25, 1.0, 0.25, 1.0, 0.3603, 1.0, 0.3675, 1.0, 0.375, 1.0, 0.375, 1.0, 0.3709, 1.0, 0.3714, 1.0, 0.375, 1.0, 0.375, 1.0, 0.2541, 1.0, 0.2547, 1.0, 0.25, 1.0, 0.25, 1.0, 0.371, 1.0, 0.3701, 1.0, 0.375, 1.0, 0.375, 1.0, 0.254, 1.0, 0.2536, 1.0, 0.25, 1.0, 0.25, 1.0, 0.3689, 1.0, 0.3656, 1.0, 0.375, 1.0, 0.375, 1.0, 0.256, 1.0, 0.2544, 1.0, 0.25, 1.0, 0.25, 1.0, 0.3125, 1.0, 0.2978, 1.0, 0.25, 1.0, 0.3125, 1.0, 0.2978, 1.0, 0.2651, 1.0, 0.25, 1.0, 0.25, 1.0, 0.3656, 1.0, 0.359, 1.0, 0.375, 1.0, 0.375, 1.0, 0.3125, 1.0, 0.3282, 1.0, 0.375, 1.0, 0.3125, 1.0, 0.2741, 1.0, 0.2968, 1.0, 0.25, 1.0, 0.25, 1.0, 0.3524, 1.0, 0.3603, 1.0, 0.375, 1.0, 0.375, 1.0, 0.2577, 1.0, 0.2637, 1.0, 0.25, 1.0, 0.25, 1.0, 0.3675, 1.0, 0.3703, 1.0, 0.375, 1.0, 0.375, 1.0, 0.3703, 1.0, 0.3709, 1.0, 0.375, 1.0, 0.375, 1.0, 0.2536, 1.0, 0.2541, 1.0, 0.25, 1.0, 0.25, 1.0, 0.3714, 1.0, 0.371, 1.0, 0.375, 1.0, 0.375, 1.0, 0.2544, 1.0, 0.254, 1.0, 0.25, 1.0, 0.25, 1.0, 0.3701, 1.0, 0.3689, 1.0, 0.375, 1.0, 0.375, 1.0, 0.2594, 1.0, 0.256, 1.0, 0.25, 1.0, 0.25, 1.0, 0.3272, 1.0, 0.3125, 1.0, 0.3125, 1.0, 0.375, 1.0, 0.2651, 1.0, 0.2594, 1.0, 0.25, 1.0, 0.25, 1.0, 0.359, 1.0, 0.3272, 1.0, 0.375, 1.0, 0.375, 1.0, 0.7966, 1.0, 0.8125, 1.0, 0.8125, 1.0, 0.75, 1.0, 0.7785, 1.0, 0.7966, 1.0, 0.75, 1.0, 0.75, 1.0, 0.8448, 1.0, 0.8567, 1.0, 0.875, 1.0, 0.875, 1.0, 0.7582, 1.0, 0.7697, 1.0, 0.75, 1.0, 0.75, 1.0, 0.8666, 1.0, 0.87, 1.0, 0.875, 1.0, 0.875, 1.0, 0.7534, 1.0, 0.7542, 1.0, 0.75, 1.0, 0.75, 1.0, 0.87, 1.0, 0.871, 1.0, 0.875, 1.0, 0.875, 1.0, 0.7547, 1.0, 0.7538, 1.0, 0.75, 1.0, 0.75, 1.0, 0.8716, 1.0, 0.8713, 1.0, 0.875, 1.0, 0.875, 1.0, 0.7563, 1.0, 0.7547, 1.0, 0.75, 1.0, 0.75, 1.0, 0.8691, 1.0, 0.8642, 1.0, 0.875, 1.0, 0.875, 1.0, 0.8125, 1.0, 0.7817, 1.0, 0.75, 1.0, 0.8125, 1.0, 0.7817, 1.0, 0.7655, 1.0, 0.75, 1.0, 0.75, 1.0, 0.8642, 1.0, 0.8583, 1.0, 0.875, 1.0, 0.875, 1.0, 0.8125, 1.0, 0.8284, 1.0, 0.875, 1.0, 0.8125, 1.0, 0.7697, 1.0, 0.7785, 1.0, 0.75, 1.0, 0.75, 1.0, 0.8284, 1.0, 0.8448, 1.0, 0.875, 1.0, 0.875, 1.0, 0.7552, 1.0, 0.7582, 1.0, 0.75, 1.0, 0.75, 1.0, 0.8567, 1.0, 0.8666, 1.0, 0.875, 1.0, 0.875, 1.0, 0.7542, 1.0, 0.7552, 1.0, 0.75, 1.0, 0.75, 1.0, 0.871, 1.0, 0.8716, 1.0, 0.875, 1.0, 0.875, 1.0, 0.7538, 1.0, 0.7534, 1.0, 0.75, 1.0, 0.75, 1.0, 0.8713, 1.0, 0.8705, 1.0, 0.875, 1.0, 0.875, 1.0, 0.7607, 1.0, 0.7563, 1.0, 0.75, 1.0, 0.75, 1.0, 0.8705, 1.0, 0.8691, 1.0, 0.875, 1.0, 0.875, 1.0, 0.8433, 1.0, 0.8125, 1.0, 0.8125, 1.0, 0.875, 1.0, 0.7655, 1.0, 0.7607, 1.0, 0.75, 1.0, 0.75, 1.0, 0.8583, 1.0, 0.8433, 1.0, 0.875, 1.0, 0.875, 1.0])
me_cylinder.materials.append(mat_base)
me_cylinder.materials.append(mat_flowwer)
me_cylinder.materials.append(mat_flower2)
me_cylinder.materials.append(mat_leaves_detail_001)
me_cylinder.materials.append(mat_leaves)
me_cylinder.materials.append(mat_leaves_detail)
me_cylinder.materials.append(mat_material_001)
me_cylinder.update()
me_plane = bpy.data.meshes.new('Plane')
me_plane.from_pydata([(-1.0, -1.0, 0.0), (1.0, -1.0, 0.0), (-1.0, 1.0, 0.0), (1.0, 1.0, 0.0)], [], [(0, 1, 3, 2)])
me_plane.polygons.foreach_set('use_smooth', [True] * 1)
_uv = me_plane.uv_layers.new(name='UVMap')
_uv.uv.foreach_set('vector', [0.0, 0.0, 1.0, 0.0, 1.0, 1.0, 0.0, 1.0])
me_plane.materials.append(mat_material_003)
me_plane.update()
me_cylinder_391 = bpy.data.meshes.new('Cylinder.391')
me_cylinder_391.from_pydata([(-1.651, 1.075e-07, 3.875), (-1.167, 1.167, 3.875), (-2.077e-07, -1.651, 3.875), (-1.167, -1.167, 3.875), (-1.892e-09, 1.651, 3.875), (1.167, 1.167, 3.875), (1.651, -8.022e-08, 3.875), (1.167, -1.167, 3.875), (1.665, -1.665, 3.076), (-2.355, 2.808e-08, 3.076), (-2.058e-07, -2.355, 3.076), (-1.665, -1.665, 3.076), (-1.665, 1.665, 3.076), (0.0, 2.355, 3.076), (-1.396, 1.396, 2.812), (-0.9931, 0.9931, 0.002856), (-1.975, 2.355e-08, 2.812), (-1.404, 1.675e-08, 0.002856), (-1.396, -1.396, 2.812), (-0.9931, -0.9931, 0.002856), (-1.726e-07, -1.975, 2.812), (-1.228e-07, -1.404, 0.002856), (1.396, -1.396, 2.812), (0.9931, -0.9931, 0.002856), (1.975, -8.631e-08, 2.812), (1.404, -6.139e-08, 0.002856), (1.396, 1.396, 2.812), (0.9931, 0.9931, 0.002856), (0.0, 1.975, 2.812), (0.0, 1.404, 0.002856), (1.665, 1.665, 3.076), (2.355, -1.029e-07, 3.076), (2.355, -1.029e-07, 3.875), (1.665, 1.665, 3.875), (-2.418e-07, -2.355, 3.875), (1.665, -1.665, 3.875), (-1.665, -1.665, 3.875), (-3.594e-08, 2.355, 3.875), (-1.665, 1.665, 3.875), (-2.355, 2.808e-08, 3.875), (1.651, -8.022e-08, 3.307), (1.167, 1.167, 3.307), (-2.943e-07, -1.651, 3.307), (1.167, -1.167, 3.307), (-1.167, -1.167, 3.307), (-8.841e-08, 1.651, 3.307), (-1.167, 1.167, 3.307), (-1.651, 1.075e-07, 3.307)], [], [(19, 18, 16, 17), (10, 8, 35, 34), (23, 22, 20, 21), (15, 29, 27, 25, 23, 21, 19, 17), (14, 16, 9, 12), (22, 24, 31, 8), (8, 31, 32, 35), (30, 13, 37, 33), (17, 16, 14, 15), (15, 14, 28, 29), (28, 14, 12, 13), (12, 9, 39, 38), (26, 28, 13, 30), (9, 11, 36, 39), (27, 26, 24, 25), (18, 20, 10, 11), (31, 30, 33, 32), (24, 26, 30, 31), (20, 22, 8, 10), (11, 10, 34, 36), (25, 24, 22, 23), (21, 20, 18, 19), (29, 28, 26, 27), (16, 18, 11, 9), (13, 12, 38, 37), (4, 1, 46, 45), (5, 6, 32, 33), (7, 2, 34, 35), (2, 3, 36, 34), (4, 5, 33, 37), (6, 7, 35, 32), (0, 1, 38, 39), (1, 4, 37, 38), (3, 0, 39, 36), (46, 47, 44, 42, 43, 40, 41, 45), (7, 6, 40, 43), (3, 2, 42, 44), (6, 5, 41, 40), (0, 3, 44, 47), (1, 0, 47, 46), (5, 4, 45, 41), (2, 7, 43, 42)])
me_cylinder_391.polygons.foreach_set('use_smooth', [True] * 42)
me_cylinder_391.polygons.foreach_set('material_index', [0, 0, 0, 0, 0, 0, 0, 0, 0, 0, 0, 0, 0, 0, 0, 0, 0, 0, 0, 0, 0, 0, 0, 0, 0, 0, 0, 0, 0, 0, 0, 0, 0, 0, 1, 0, 0, 0, 0, 0, 0, 0])
_uv = me_cylinder_391.uv_layers.new(name='UVMap')
_uv.uv.foreach_set('vector', [1.0, 0.5, 1.0, 1.0, 0.875, 1.0, 0.875, 0.5, 0.75, 1.0, 0.875, 1.0, 0.875, 1.0, 0.75, 1.0, 0.875, 0.5, 0.875, 1.0, 0.75, 1.0, 0.75, 0.5, 0.5803, 0.4197, 0.75, 0.49, 0.9197, 0.4197, 0.99, 0.25, 0.9197, 0.08029, 0.75, 0.01, 0.5803, 0.08029, 0.51, 0.25, 0.625, 1.0, 0.75, 1.0, 0.75, 1.0, 0.625, 1.0, 0.25, 1.0, 0.375, 1.0, 0.375, 1.0, 0.25, 1.0, 0.25, 1.0, 0.375, 1.0, 0.375, 1.0, 0.25, 1.0, 0.0, 1.0, 0.125, 1.0, 0.125, 1.0, 0.0, 1.0, 0.75, 0.5, 0.75, 1.0, 0.625, 1.0, 0.625, 0.5, 0.625, 0.5, 0.625, 1.0, 0.5, 1.0, 0.5, 0.5, 0.5, 1.0, 0.625, 1.0, 0.625, 1.0, 0.5, 1.0, 0.625, 1.0, 0.75, 1.0, 0.75, 1.0, 0.625, 1.0, 0.0, 1.0, 0.125, 1.0, 0.125, 1.0, 0.0, 1.0, 0.875, 1.0, 1.0, 1.0, 1.0, 1.0, 0.875, 1.0, 0.5, 0.5, 0.5, 1.0, 0.375, 1.0, 0.375, 0.5, 0.125, 1.0, 0.25, 1.0, 0.25, 1.0, 0.125, 1.0, 0.375, 1.0, 0.5, 1.0, 0.5, 1.0, 0.375, 1.0, 0.375, 1.0, 0.5, 1.0, 0.5, 1.0, 0.375, 1.0, 0.75, 1.0, 0.875, 1.0, 0.875, 1.0, 0.75, 1.0, 0.125, 1.0, 0.25, 1.0, 0.25, 1.0, 0.125, 1.0, 0.375, 0.5, 0.375, 1.0, 0.25, 1.0, 0.25, 0.5, 0.25, 0.5, 0.25, 1.0, 0.125, 1.0, 0.125, 0.5, 0.125, 0.5, 0.125, 1.0, 0.0, 1.0, 0.0, 0.5, 0.875, 1.0, 1.0, 1.0, 1.0, 1.0, 0.875, 1.0, 0.5, 1.0, 0.625, 1.0, 0.625, 1.0, 0.5, 1.0, 0.25, 0.4183, 0.131, 0.369, 0.131, 0.369, 0.25, 0.4183, 0.369, 0.369, 0.4183, 0.25, 0.49, 0.25, 0.4197, 0.4197, 0.369, 0.131, 0.25, 0.08173, 0.25, 0.01, 0.4197, 0.08029, 0.25, 0.08173, 0.131, 0.131, 0.08029, 0.08029, 0.25, 0.01, 0.25, 0.4183, 0.369, 0.369, 0.4197, 0.4197, 0.25, 0.49, 0.4183, 0.25, 0.369, 0.131, 0.4197, 0.08029, 0.49, 0.25, 0.08173, 0.25, 0.131, 0.369, 0.08029, 0.4197, 0.01, 0.25, 0.131, 0.369, 0.25, 0.4183, 0.25, 0.49, 0.08029, 0.4197, 0.131, 0.131, 0.08173, 0.25, 0.01, 0.25, 0.08029, 0.08029, 0.131, 0.369, 0.08173, 0.25, 0.131, 0.131, 0.25, 0.08173, 0.369, 0.131, 0.4183, 0.25, 0.369, 0.369, 0.25, 0.4183, 0.369, 0.131, 0.4183, 0.25, 0.4183, 0.25, 0.369, 0.131, 0.131, 0.131, 0.25, 0.08173, 0.25, 0.08173, 0.131, 0.131, 0.4183, 0.25, 0.369, 0.369, 0.369, 0.369, 0.4183, 0.25, 0.08173, 0.25, 0.131, 0.131, 0.131, 0.131, 0.08173, 0.25, 0.131, 0.369, 0.08173, 0.25, 0.08173, 0.25, 0.131, 0.369, 0.369, 0.369, 0.25, 0.4183, 0.25, 0.4183, 0.369, 0.369, 0.25, 0.08173, 0.369, 0.131, 0.369, 0.131, 0.25, 0.08173])
me_cylinder_391.materials.append(mat_pot)
me_cylinder_391.materials.append(mat_dirt)
me_cylinder_391.update()

# ---- objects
ob_lightkey = bpy.data.objects.new('LightKey', light_light)
ob_camera = bpy.data.objects.new('Camera', cam_camera)
ob_eternal_fortune = bpy.data.objects.new('Eternal Fortune', me_cylinder)
ob_plane = bpy.data.objects.new('Plane', me_plane)
ob_lightfill = bpy.data.objects.new('LightFill', light_light_001)
ob_lighback = bpy.data.objects.new('LighBack', light_light_002)
ob_cylinder = bpy.data.objects.new('Cylinder', me_cylinder_391)

# ---- transforms, parenting, visibility, modifiers, constraints
ob_lightkey.location = (-3.342, 9.28, 17.16)
ob_lightkey.rotation_euler = (0.7649, 0.8703, 2.756)
ob_lightkey.lock_rotations_4d = False
ob_lightkey.empty_display_type = 'ARROWS'
ob_lightkey.color = (0.0, 0.0, 0.0, 0.0)
ob_lightkey.lineart.crease_threshold = 0.0
ob_camera.location = (11.77, 29.42, 18.3)
ob_camera.rotation_euler = (1.183, -3.21e-05, 2.763)
ob_camera.lock_rotations_4d = False
ob_camera.empty_display_type = 'ARROWS'
ob_camera.color = (0.0, 0.0, 0.0, 0.0)
ob_camera.display_type = 'WIRE'
ob_camera.lineart.crease_threshold = 0.0
ob_eternal_fortune.location = (0.0, 0.0, 2.867)
ob_eternal_fortune.rotation_euler = (0.0, -0.0, -1.919)
ob_plane.location = (0.0, 0.0, 0.0)
ob_plane.scale = (-125.2, -125.2, -125.2)
ob_lightfill.location = (18.4, 0.3622, 19.17)
ob_lightfill.rotation_euler = (1.07, 0.1719, 1.695)
ob_lightfill.lock_rotations_4d = False
ob_lightfill.empty_display_type = 'ARROWS'
ob_lightfill.color = (0.0, 0.0, 0.0, 0.0)
ob_lightfill.lineart.crease_threshold = 0.0
ob_lighback.location = (-20.42, -33.87, 25.65)
ob_lighback.rotation_euler = (0.7605, -0.987, 0.4317)
ob_lighback.lock_rotations_4d = False
ob_lighback.empty_display_type = 'ARROWS'
ob_lighback.color = (0.0, 0.0, 0.0, 0.0)
ob_lighback.lineart.crease_threshold = 0.0
ob_cylinder.location = (0.0, 0.0, 0.0)

# ---- collection membership
col_collection.objects.link(ob_lightkey)
col_collection.objects.link(ob_camera)
col_collection.objects.link(ob_eternal_fortune)
col_collection.objects.link(ob_plane)
col_collection.objects.link(ob_lightfill)
col_collection.objects.link(ob_lighback)
col_collection.objects.link(ob_cylinder)

# ---- scene / render settings (as saved in the file)
scene.camera = ob_camera
scene.frame_start = 1; scene.frame_end = 250; scene.frame_set(1)
scene.render.engine = 'BLENDER_EEVEE_NEXT'
scene.render.motion_blur_shutter = 0.6078
scene.cycles.sampling_pattern = 'TABULATED_SOBOL'
scene.cycles.use_light_tree = False
scene.eevee.motion_blur_depth_scale = 100.2
scene.view_settings.view_transform = 'Filmic'
bpy.context.view_layer.update()

